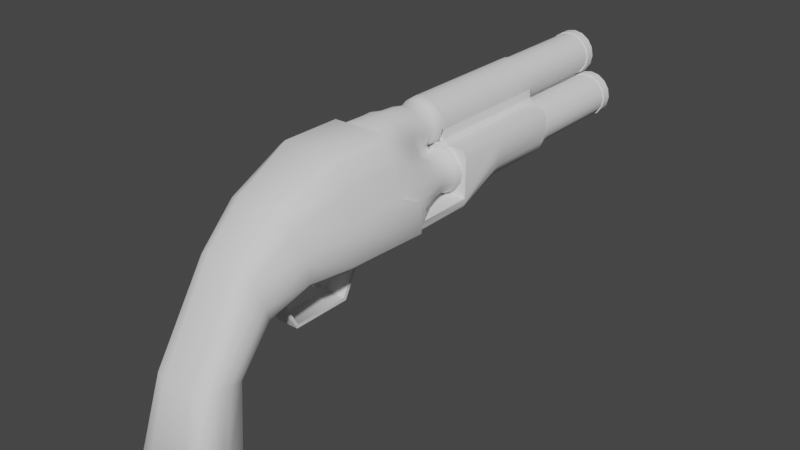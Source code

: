 # Source: energy_shotgun.blend  (saved by Blender 2.92.15; exported with 4.5.12 LTS)
import bpy
from mathutils import Matrix  # noqa: F401  (used for matrix-valued properties, if any)

bpy.ops.wm.read_factory_settings(use_empty=True)
scene = bpy.context.scene
scene.name = 'Scene'

# ---- collections
col_collection = bpy.data.collections.new('Collection'); scene.collection.children.link(col_collection)

# ---- node groups
ng_auto_smooth = bpy.data.node_groups.new('Auto Smooth', 'GeometryNodeTree')
_s = ng_auto_smooth.interface.new_socket(name='Geometry', in_out='OUTPUT', socket_type='NodeSocketGeometry')
_s = ng_auto_smooth.interface.new_socket(name='Geometry', in_out='INPUT', socket_type='NodeSocketGeometry')
_s = ng_auto_smooth.interface.new_socket(name='Angle', in_out='INPUT', socket_type='NodeSocketFloat')
_s.subtype = 'ANGLE'
_s.min_value = 0.0
_s.max_value = 3.142
ng_auto_smooth.is_modifier = True
_N = ng_auto_smooth.nodes; _L = ng_auto_smooth.links
n0 = _N.new('NodeGroupOutput'); n0.name = 'Group Output'; n0.location = (480, -100)
n1 = _N.new('NodeGroupInput'); n1.name = 'Group Input'; n1.location = (-420, -300)
n2 = _N.new('NodeGroupInput'); n2.name = 'Group Input.001'; n2.location = (-60, -100)
n3 = _N.new('GeometryNodeSetShadeSmooth'); n3.name = 'Set Shade Smooth'; n3.location = (120, -100)
n3.domain = 'EDGE'
n4 = _N.new('GeometryNodeSetShadeSmooth'); n4.name = 'Set Shade Smooth.001'; n4.location = (300, -100)
n5 = _N.new('GeometryNodeInputMeshEdgeAngle'); n5.name = 'Edge Angle'; n5.location = (-420, -220)
n6 = _N.new('GeometryNodeInputEdgeSmooth'); n6.name = 'Is Edge Smooth'; n6.location = (-60, -160)
n7 = _N.new('GeometryNodeInputShadeSmooth'); n7.name = 'Is Face Smooth'; n7.location = (-240, -340)
n8 = _N.new('FunctionNodeBooleanMath'); n8.name = 'Boolean Math'; n8.location = (-60, -220)
n9 = _N.new('FunctionNodeCompare'); n9.name = 'Compare'; n9.location = (-240, -180)
n9.operation = 'LESS_EQUAL'
_L.new(n5.outputs[0], n9.inputs[0])
_L.new(n4.outputs[0], n0.inputs[0])
_L.new(n1.outputs[1], n9.inputs[1])
_L.new(n9.outputs[0], n8.inputs[0])
_L.new(n7.outputs[0], n8.inputs[1])
_L.new(n2.outputs[0], n3.inputs[0])
_L.new(n6.outputs[0], n3.inputs[1])
_L.new(n3.outputs[0], n4.inputs[0])
_L.new(n8.outputs[0], n3.inputs[2])
n0.is_active_output = True

# ---- world
world_world = bpy.data.worlds.new('World'); scene.world = world_world
world_world.use_nodes = True; world_world.node_tree.nodes.clear()
_N = world_world.node_tree.nodes; _L = world_world.node_tree.links
n0 = _N.new('ShaderNodeOutputWorld'); n0.name = 'World Output'; n0.location = (300, 300)
n1 = _N.new('ShaderNodeBackground'); n1.name = 'Background'; n1.location = (10, 300)
n1.inputs[0].default_value = (0.05088, 0.05088, 0.05088, 1.0)
_L.new(n1.outputs[0], n0.inputs[0])
n0.is_active_output = True
world_world.color = (0.05088, 0.05088, 0.05088)
world_world.use_sun_shadow = False
world_world.sun_shadow_jitter_overblur = 0.0

# ---- meshes
me_cube_003 = bpy.data.meshes.new('Cube.003')
me_cube_003.from_pydata([(0.18, 0.01, 0.05098), (0.18, 1.965, 0.05098), (0.2284, 0.01, 0.06061), (0.2284, 1.965, 0.06061), (0.2695, 0.01, 0.08803), (0.2695, 1.965, 0.08803), (0.2969, 0.01, 0.1291), (0.2969, 1.965, 0.1291), (0.3065, 0.01, 0.1775), (0.3065, 1.965, 0.1775), (0.2969, 0.01, 0.2259), (0.2969, 1.965, 0.2259), (0.2695, 0.01, 0.2669), (0.2695, 1.965, 0.2669), (0.2284, 0.01, 0.2944), (0.2284, 1.965, 0.2944), (0.18, 0.01, 0.304), (0.18, 1.965, 0.304), (0.1316, 0.01, 0.2944), (0.1316, 1.965, 0.2944), (0.09054, 0.01, 0.2669), (0.09054, 1.965, 0.2669), (0.06312, 0.01, 0.2259), (0.06312, 1.965, 0.2259), (0.05349, 0.01, 0.1775), (0.05349, 1.965, 0.1775), (0.06312, 0.01, 0.1291), (0.06312, 1.965, 0.1291), (0.09054, 0.01, 0.08803), (0.09054, 1.965, 0.08803), (0.1316, 0.01, 0.06061), (0.1316, 1.965, 0.06061), (0.18, 0.01, -6.405e-34), (0.2479, 0.01, 0.01351), (0.2479, 1.965, 0.01351), (0.18, 1.965, 0.0), (0.3055, 0.01, 0.05199), (0.3055, 1.965, 0.05199), (0.344, 0.01, 0.1096), (0.344, 1.965, 0.1096), (0.3575, 0.01, 0.1775), (0.3575, 1.965, 0.1775), (0.344, 0.01, 0.2454), (0.344, 1.965, 0.2454), (0.3055, 0.01, 0.303), (0.3055, 1.965, 0.303), (0.2479, 0.01, 0.3415), (0.2479, 1.965, 0.3415), (0.18, 0.01, 0.355), (0.18, 1.965, 0.355), (0.1121, 0.01, 0.3415), (0.1121, 1.965, 0.3415), (0.05449, 0.01, 0.303), (0.05449, 1.965, 0.303), (0.01602, 0.01, 0.2454), (0.01602, 1.965, 0.2454), (0.002508, 0.01, 0.1775), (0.002508, 1.965, 0.1775), (0.01602, 0.01, 0.1096), (0.01602, 1.965, 0.1096), (0.05449, 0.01, 0.05199), (0.05449, 1.965, 0.05199), (0.1121, 0.01, 0.01351), (0.1121, 1.965, 0.01351), (0.0, 0.01, 0.361), (0.0, 1.965, 0.361), (0.04841, 0.01, 0.3706), (0.04841, 1.965, 0.3706), (0.08946, 0.01, 0.398), (0.08946, 1.965, 0.398), (0.1169, 0.01, 0.4391), (0.1169, 1.965, 0.4391), (0.1265, 0.01, 0.4875), (0.1265, 1.965, 0.4875), (0.1169, 0.01, 0.5359), (0.1169, 1.965, 0.5359), (0.08946, 0.01, 0.5769), (0.08946, 1.965, 0.5769), (0.04841, 0.01, 0.6044), (0.04841, 1.965, 0.6044), (0.0, 0.01, 0.614), (0.0, 1.965, 0.614), (0.0, 0.01, 0.31), (0.06792, 0.01, 0.3235), (0.06792, 1.965, 0.3235), (0.0, 1.965, 0.31), (0.1255, 0.01, 0.362), (0.1255, 1.965, 0.362), (0.164, 0.01, 0.4196), (0.164, 1.965, 0.4196), (0.1775, 0.01, 0.4875), (0.1775, 1.965, 0.4875), (0.164, 0.01, 0.5554), (0.164, 1.965, 0.5554), (0.1255, 0.01, 0.613), (0.1255, 1.965, 0.613), (0.06792, 0.01, 0.6515), (0.06792, 1.965, 0.6515), (0.0, 0.01, 0.665), (0.0, 1.965, 0.665), (0.0, 1.074, 0.31), (0.0, 1.892, 0.31), (0.06792, 1.892, 0.3235), (0.06792, 1.074, 0.3235), (0.1255, 1.892, 0.362), (0.1255, 1.074, 0.362), (0.164, 1.892, 0.4196), (0.164, 1.074, 0.4196), (0.1775, 1.892, 0.4875), (0.1775, 1.074, 0.4875), (0.164, 1.892, 0.5554), (0.164, 1.074, 0.5554), (0.1255, 1.892, 0.613), (0.1255, 1.074, 0.613), (0.06792, 1.892, 0.6515), (0.06792, 1.074, 0.6515), (0.0, 1.892, 0.665), (0.0, 1.074, 0.665), (0.18, 1.074, -2.147e-34), (0.18, 1.892, -2.147e-34), (0.2479, 1.892, 0.01351), (0.2479, 1.074, 0.01351), (0.3055, 1.892, 0.05199), (0.3055, 1.074, 0.05199), (0.344, 1.892, 0.1096), (0.344, 1.074, 0.1096), (0.3575, 1.892, 0.1775), (0.3575, 1.074, 0.1775), (0.344, 1.892, 0.2454), (0.344, 1.074, 0.2454), (0.3055, 1.892, 0.303), (0.3055, 1.074, 0.303), (0.2479, 1.892, 0.3415), (0.2479, 1.074, 0.3415), (0.18, 1.892, 0.355), (0.18, 1.074, 0.355), (0.1121, 1.892, 0.3415), (0.1121, 1.074, 0.3415), (0.05449, 1.892, 0.303), (0.05449, 1.074, 0.303), (0.01602, 1.892, 0.2454), (0.01602, 1.074, 0.2454), (0.002508, 1.892, 0.1775), (0.002508, 1.074, 0.1775), (0.01602, 1.892, 0.1096), (0.01602, 1.074, 0.1096), (0.05449, 1.892, 0.05199), (0.05449, 1.074, 0.05199), (0.1121, 1.892, 0.01351), (0.1121, 1.074, 0.01351), (0.18, 1.074, 0.008875), (0.18, 1.892, 0.008875), (0.2445, 1.892, 0.02171), (0.2445, 1.074, 0.02171), (0.2992, 1.892, 0.05826), (0.2992, 1.074, 0.05826), (0.3358, 1.892, 0.113), (0.3358, 1.074, 0.113), (0.3486, 1.892, 0.1775), (0.3486, 1.074, 0.1775), (0.3358, 1.892, 0.242), (0.3358, 1.074, 0.242), (0.2992, 1.892, 0.2967), (0.2992, 1.074, 0.2967), (0.2445, 1.892, 0.3333), (0.2445, 1.074, 0.3333), (0.18, 1.892, 0.3461), (0.18, 1.074, 0.3461), (0.1155, 1.892, 0.3333), (0.1155, 1.074, 0.3333), (0.06077, 1.892, 0.2967), (0.06077, 1.074, 0.2967), (0.02422, 1.892, 0.242), (0.02422, 1.074, 0.242), (0.01138, 1.892, 0.1775), (0.01138, 1.074, 0.1775), (0.02422, 1.892, 0.113), (0.02422, 1.074, 0.113), (0.06077, 1.892, 0.05826), (0.06077, 1.074, 0.05826), (0.1155, 1.892, 0.02171), (0.1155, 1.074, 0.02171), (0.0, 1.074, 0.3189), (0.0, 1.892, 0.3189), (0.06453, 1.892, 0.3317), (0.06453, 1.074, 0.3317), (0.1192, 1.892, 0.3683), (0.1192, 1.074, 0.3683), (0.1558, 1.892, 0.423), (0.1558, 1.074, 0.423), (0.1686, 1.892, 0.4875), (0.1686, 1.074, 0.4875), (0.1558, 1.892, 0.552), (0.1558, 1.074, 0.552), (0.1192, 1.892, 0.6067), (0.1192, 1.074, 0.6067), (0.06453, 1.892, 0.6433), (0.06453, 1.074, 0.6433), (0.0, 1.892, 0.6561), (0.0, 1.074, 0.6561)], [], [(119, 35, 34, 120), (120, 34, 37, 122), (122, 37, 39, 124), (124, 39, 41, 126), (126, 41, 43, 128), (128, 43, 45, 130), (130, 45, 47, 132), (132, 47, 49, 134), (134, 49, 51, 136), (136, 51, 53, 138), (138, 53, 55, 140), (140, 55, 57, 142), (142, 57, 59, 144), (144, 59, 61, 146), (146, 61, 63, 148), (148, 63, 35, 119), (1, 3, 34, 35), (3, 5, 37, 34), (5, 7, 39, 37), (7, 9, 41, 39), (9, 11, 43, 41), (11, 13, 45, 43), (13, 15, 47, 45), (15, 17, 49, 47), (17, 19, 51, 49), (19, 21, 53, 51), (21, 23, 55, 53), (23, 25, 57, 55), (25, 27, 59, 57), (27, 29, 61, 59), (29, 31, 63, 61), (31, 1, 35, 63), (22, 24, 25, 23), (24, 26, 27, 25), (26, 28, 29, 27), (28, 30, 31, 29), (30, 0, 1, 31), (0, 2, 3, 1), (2, 4, 5, 3), (4, 6, 7, 5), (6, 8, 9, 7), (8, 10, 11, 9), (10, 12, 13, 11), (12, 14, 15, 13), (14, 16, 17, 15), (16, 18, 19, 17), (18, 20, 21, 19), (20, 22, 23, 21), (101, 85, 84, 102), (102, 84, 87, 104), (104, 87, 89, 106), (106, 89, 91, 108), (108, 91, 93, 110), (110, 93, 95, 112), (112, 95, 97, 114), (114, 97, 99, 116), (65, 67, 84, 85), (67, 69, 87, 84), (69, 71, 89, 87), (71, 73, 91, 89), (73, 75, 93, 91), (75, 77, 95, 93), (77, 79, 97, 95), (79, 81, 99, 97), (64, 66, 67, 65), (66, 68, 69, 67), (68, 70, 71, 69), (70, 72, 73, 71), (72, 74, 75, 73), (74, 76, 77, 75), (76, 78, 79, 77), (78, 80, 81, 79), (98, 80, 78, 96), (96, 78, 76, 94), (94, 76, 74, 92), (92, 74, 72, 90), (90, 72, 70, 88), (88, 70, 68, 86), (86, 68, 66, 83), (83, 66, 64, 82), (50, 18, 16, 48), (52, 20, 18, 50), (54, 22, 20, 52), (56, 24, 22, 54), (58, 26, 24, 56), (60, 28, 26, 58), (62, 30, 28, 60), (32, 0, 30, 62), (33, 2, 0, 32), (36, 4, 2, 33), (38, 6, 4, 36), (40, 8, 6, 38), (42, 10, 8, 40), (44, 12, 10, 42), (46, 14, 12, 44), (48, 16, 14, 46), (96, 115, 117, 98), (111, 109, 191, 193), (94, 113, 115, 96), (102, 104, 186, 184), (92, 111, 113, 94), (110, 112, 194, 192), (90, 109, 111, 92), (105, 103, 185, 187), (88, 107, 109, 90), (113, 111, 193, 195), (86, 105, 107, 88), (104, 106, 188, 186), (83, 103, 105, 86), (112, 114, 196, 194), (82, 100, 103, 83), (107, 105, 187, 189), (62, 149, 118, 32), (122, 124, 156, 154), (60, 147, 149, 62), (118, 149, 181, 150), (58, 145, 147, 60), (136, 138, 170, 168), (56, 143, 145, 58), (125, 123, 155, 157), (54, 141, 143, 56), (139, 137, 169, 171), (52, 139, 141, 54), (124, 126, 158, 156), (50, 137, 139, 52), (138, 140, 172, 170), (48, 135, 137, 50), (127, 125, 157, 159), (46, 133, 135, 48), (141, 139, 171, 173), (44, 131, 133, 46), (126, 128, 160, 158), (42, 129, 131, 44), (140, 142, 174, 172), (40, 127, 129, 42), (129, 127, 159, 161), (38, 125, 127, 40), (143, 141, 173, 175), (36, 123, 125, 38), (128, 130, 162, 160), (33, 121, 123, 36), (142, 144, 176, 174), (32, 118, 121, 33), (131, 129, 161, 163), (181, 180, 151, 150), (179, 178, 180, 181), (177, 176, 178, 179), (175, 174, 176, 177), (173, 172, 174, 175), (171, 170, 172, 173), (169, 168, 170, 171), (167, 166, 168, 169), (165, 164, 166, 167), (163, 162, 164, 165), (161, 160, 162, 163), (159, 158, 160, 161), (157, 156, 158, 159), (155, 154, 156, 157), (153, 152, 154, 155), (150, 151, 152, 153), (137, 135, 167, 169), (148, 119, 151, 180), (123, 121, 153, 155), (134, 136, 168, 166), (149, 147, 179, 181), (120, 122, 154, 152), (135, 133, 165, 167), (146, 148, 180, 178), (121, 118, 150, 153), (132, 134, 166, 164), (147, 145, 177, 179), (119, 120, 152, 151), (133, 131, 163, 165), (144, 146, 178, 176), (130, 132, 164, 162), (145, 143, 175, 177), (197, 196, 198, 199), (195, 194, 196, 197), (193, 192, 194, 195), (191, 190, 192, 193), (189, 188, 190, 191), (187, 186, 188, 189), (185, 184, 186, 187), (182, 183, 184, 185), (103, 100, 182, 185), (108, 110, 192, 190), (117, 115, 197, 199), (101, 102, 184, 183), (109, 107, 189, 191), (114, 116, 198, 196), (106, 108, 190, 188), (115, 113, 195, 197)])
me_cube_003.polygons.foreach_set('use_smooth', [True] * 192)
_uv = me_cube_003.uv_layers.new(name='UVMap')
_uv.uv.foreach_set('vector', [1.0, 0.8333, 1.0, 1.0, 0.9375, 1.0, 0.9375, 0.8333, 0.9375, 0.8333, 0.9375, 1.0, 0.875, 1.0, 0.875, 0.8333, 0.875, 0.8333, 0.875, 1.0, 0.8125, 1.0, 0.8125, 0.8333, 0.8125, 0.8333, 0.8125, 1.0, 0.75, 1.0, 0.75, 0.8333, 0.75, 0.8333, 0.75, 1.0, 0.6875, 1.0, 0.6875, 0.8333, 0.6875, 0.8333, 0.6875, 1.0, 0.625, 1.0, 0.625, 0.8333, 0.625, 0.8333, 0.625, 1.0, 0.5625, 1.0, 0.5625, 0.8333, 0.5625, 0.8333, 0.5625, 1.0, 0.5, 1.0, 0.5, 0.8333, 0.5, 0.8333, 0.5, 1.0, 0.4375, 1.0, 0.4375, 0.8333, 0.4375, 0.8333, 0.4375, 1.0, 0.375, 1.0, 0.375, 0.8333, 0.375, 0.8333, 0.375, 1.0, 0.3125, 1.0, 0.3125, 0.8333, 0.3125, 0.8333, 0.3125, 1.0, 0.25, 1.0, 0.25, 0.8333, 0.25, 0.8333, 0.25, 1.0, 0.1875, 1.0, 0.1875, 0.8333, 0.1875, 0.8333, 0.1875, 1.0, 0.125, 1.0, 0.125, 0.8333, 0.125, 0.8333, 0.125, 1.0, 0.0625, 1.0, 0.0625, 0.8333, 0.0625, 0.8333, 0.0625, 1.0, 0.0, 1.0, 0.0, 0.8333, 0.25, 0.4211, 0.3155, 0.408, 0.3418, 0.4717, 0.25, 0.49, 0.3155, 0.408, 0.371, 0.371, 0.4197, 0.4197, 0.3418, 0.4717, 0.371, 0.371, 0.408, 0.3155, 0.4717, 0.3418, 0.4197, 0.4197, 0.408, 0.3155, 0.4211, 0.25, 0.49, 0.25, 0.4717, 0.3418, 0.4211, 0.25, 0.408, 0.1845, 0.4717, 0.1582, 0.49, 0.25, 0.408, 0.1845, 0.371, 0.129, 0.4197, 0.08029, 0.4717, 0.1582, 0.371, 0.129, 0.3155, 0.09195, 0.3418, 0.02827, 0.4197, 0.08029, 0.3155, 0.09195, 0.25, 0.07893, 0.25, 0.01, 0.3418, 0.02827, 0.25, 0.07893, 0.1845, 0.09195, 0.1582, 0.02827, 0.25, 0.01, 0.1845, 0.09195, 0.129, 0.129, 0.08029, 0.08029, 0.1582, 0.02827, 0.129, 0.129, 0.09195, 0.1845, 0.02827, 0.1582, 0.08029, 0.08029, 0.09195, 0.1845, 0.07893, 0.25, 0.01, 0.25, 0.02827, 0.1582, 0.07893, 0.25, 0.09195, 0.3155, 0.02827, 0.3418, 0.01, 0.25, 0.09195, 0.3155, 0.129, 0.371, 0.08029, 0.4197, 0.02827, 0.3418, 0.129, 0.371, 0.1845, 0.408, 0.1582, 0.4717, 0.08029, 0.4197, 0.1845, 0.408, 0.25, 0.4211, 0.25, 0.49, 0.1582, 0.4717, 0.592, 0.1845, 0.5789, 0.25, 0.07893, 0.25, 0.09195, 0.1845, 0.5789, 0.25, 0.592, 0.3155, 0.09195, 0.3155, 0.07893, 0.25, 0.592, 0.3155, 0.629, 0.371, 0.129, 0.371, 0.09195, 0.3155, 0.629, 0.371, 0.6845, 0.408, 0.1845, 0.408, 0.129, 0.371, 0.6845, 0.408, 0.75, 0.4211, 0.25, 0.4211, 0.1845, 0.408, 0.75, 0.4211, 0.8155, 0.408, 0.3155, 0.408, 0.25, 0.4211, 0.8155, 0.408, 0.871, 0.371, 0.371, 0.371, 0.3155, 0.408, 0.871, 0.371, 0.908, 0.3155, 0.408, 0.3155, 0.371, 0.371, 0.908, 0.3155, 0.9211, 0.25, 0.4211, 0.25, 0.408, 0.3155, 0.9211, 0.25, 0.908, 0.1845, 0.408, 0.1845, 0.4211, 0.25, 0.908, 0.1845, 0.871, 0.129, 0.371, 0.129, 0.408, 0.1845, 0.871, 0.129, 0.8155, 0.09195, 0.3155, 0.09195, 0.371, 0.129, 0.8155, 0.09195, 0.75, 0.07893, 0.25, 0.07893, 0.3155, 0.09195, 0.75, 0.07893, 0.6845, 0.09195, 0.1845, 0.09195, 0.25, 0.07893, 0.6845, 0.09195, 0.629, 0.129, 0.129, 0.129, 0.1845, 0.09195, 0.629, 0.129, 0.592, 0.1845, 0.09195, 0.1845, 0.129, 0.129, 1.0, 0.8333, 1.0, 1.0, 0.9375, 1.0, 0.9375, 0.8333, 0.9375, 0.8333, 0.9375, 1.0, 0.875, 1.0, 0.875, 0.8333, 0.875, 0.8333, 0.875, 1.0, 0.8125, 1.0, 0.8125, 0.8333, 0.8125, 0.8333, 0.8125, 1.0, 0.75, 1.0, 0.75, 0.8333, 0.75, 0.8333, 0.75, 1.0, 0.6875, 1.0, 0.6875, 0.8333, 0.6875, 0.8333, 0.6875, 1.0, 0.625, 1.0, 0.625, 0.8333, 0.625, 0.8333, 0.625, 1.0, 0.5625, 1.0, 0.5625, 0.8333, 0.5625, 0.8333, 0.5625, 1.0, 0.5, 1.0, 0.5, 0.8333, 0.25, 0.4211, 0.3155, 0.408, 0.3418, 0.4717, 0.25, 0.49, 0.3155, 0.408, 0.371, 0.371, 0.4197, 0.4197, 0.3418, 0.4717, 0.371, 0.371, 0.408, 0.3155, 0.4717, 0.3418, 0.4197, 0.4197, 0.408, 0.3155, 0.4211, 0.25, 0.49, 0.25, 0.4717, 0.3418, 0.4211, 0.25, 0.408, 0.1845, 0.4717, 0.1582, 0.49, 0.25, 0.408, 0.1845, 0.371, 0.129, 0.4197, 0.08029, 0.4717, 0.1582, 0.371, 0.129, 0.3155, 0.09195, 0.3418, 0.02827, 0.4197, 0.08029, 0.3155, 0.09195, 0.25, 0.07893, 0.25, 0.01, 0.3418, 0.02827, 0.75, 0.4211, 0.8155, 0.408, 0.3155, 0.408, 0.25, 0.4211, 0.8155, 0.408, 0.871, 0.371, 0.371, 0.371, 0.3155, 0.408, 0.871, 0.371, 0.908, 0.3155, 0.408, 0.3155, 0.371, 0.371, 0.908, 0.3155, 0.9211, 0.25, 0.4211, 0.25, 0.408, 0.3155, 0.9211, 0.25, 0.908, 0.1845, 0.408, 0.1845, 0.4211, 0.25, 0.908, 0.1845, 0.871, 0.129, 0.371, 0.129, 0.408, 0.1845, 0.871, 0.129, 0.8155, 0.09195, 0.3155, 0.09195, 0.371, 0.129, 0.8155, 0.09195, 0.75, 0.07893, 0.25, 0.07893, 0.3155, 0.09195, 0.5, 0.5, 0.75, 0.07893, 0.8155, 0.09195, 0.5625, 0.5, 0.5625, 0.5, 0.8155, 0.09195, 0.871, 0.129, 0.625, 0.5, 0.625, 0.5, 0.871, 0.129, 0.908, 0.1845, 0.6875, 0.5, 0.6875, 0.5, 0.908, 0.1845, 0.9211, 0.25, 0.75, 0.5, 0.75, 0.5, 0.9211, 0.25, 0.908, 0.3155, 0.8125, 0.5, 0.8125, 0.5, 0.908, 0.3155, 0.871, 0.371, 0.875, 0.5, 0.875, 0.5, 0.871, 0.371, 0.8155, 0.408, 0.9375, 0.5, 0.9375, 0.5, 0.8155, 0.408, 0.75, 0.4211, 1.0, 0.5, 0.4375, 0.5, 0.6845, 0.09195, 0.75, 0.07893, 0.5, 0.5, 0.375, 0.5, 0.629, 0.129, 0.6845, 0.09195, 0.4375, 0.5, 0.3125, 0.5, 0.592, 0.1845, 0.629, 0.129, 0.375, 0.5, 0.25, 0.5, 0.5789, 0.25, 0.592, 0.1845, 0.3125, 0.5, 0.1875, 0.5, 0.592, 0.3155, 0.5789, 0.25, 0.25, 0.5, 0.125, 0.5, 0.629, 0.371, 0.592, 0.3155, 0.1875, 0.5, 0.0625, 0.5, 0.6845, 0.408, 0.629, 0.371, 0.125, 0.5, 0.0, 0.5, 0.75, 0.4211, 0.6845, 0.408, 0.0625, 0.5, 0.9375, 0.5, 0.8155, 0.408, 0.75, 0.4211, 0.0, 0.5, 0.875, 0.5, 0.871, 0.371, 0.8155, 0.408, 0.9375, 0.5, 0.8125, 0.5, 0.908, 0.3155, 0.871, 0.371, 0.875, 0.5, 0.75, 0.5, 0.9211, 0.25, 0.908, 0.3155, 0.8125, 0.5, 0.6875, 0.5, 0.908, 0.1845, 0.9211, 0.25, 0.75, 0.5, 0.625, 0.5, 0.871, 0.129, 0.908, 0.1845, 0.6875, 0.5, 0.5625, 0.5, 0.8155, 0.09195, 0.871, 0.129, 0.625, 0.5, 0.5, 0.5, 0.75, 0.07893, 0.8155, 0.09195, 0.5625, 0.5, 0.5625, 0.5, 0.5625, 0.6667, 0.5, 0.6667, 0.5, 0.5, 0.6875, 0.6667, 0.75, 0.6667, 0.75, 0.6667, 0.6875, 0.6667, 0.625, 0.5, 0.625, 0.6667, 0.5625, 0.6667, 0.5625, 0.5, 0.9375, 0.8333, 0.875, 0.8333, 0.875, 0.8333, 0.9375, 0.8333, 0.6875, 0.5, 0.6875, 0.6667, 0.625, 0.6667, 0.625, 0.5, 0.6875, 0.8333, 0.625, 0.8333, 0.625, 0.8333, 0.6875, 0.8333, 0.75, 0.5, 0.75, 0.6667, 0.6875, 0.6667, 0.6875, 0.5, 0.875, 0.6667, 0.9375, 0.6667, 0.9375, 0.6667, 0.875, 0.6667, 0.8125, 0.5, 0.8125, 0.6667, 0.75, 0.6667, 0.75, 0.5, 0.625, 0.6667, 0.6875, 0.6667, 0.6875, 0.6667, 0.625, 0.6667, 0.875, 0.5, 0.875, 0.6667, 0.8125, 0.6667, 0.8125, 0.5, 0.875, 0.8333, 0.8125, 0.8333, 0.8125, 0.8333, 0.875, 0.8333, 0.9375, 0.5, 0.9375, 0.6667, 0.875, 0.6667, 0.875, 0.5, 0.625, 0.8333, 0.5625, 0.8333, 0.5625, 0.8333, 0.625, 0.8333, 1.0, 0.5, 1.0, 0.6667, 0.9375, 0.6667, 0.9375, 0.5, 0.8125, 0.6667, 0.875, 0.6667, 0.875, 0.6667, 0.8125, 0.6667, 0.0625, 0.5, 0.0625, 0.6667, 0.0, 0.6667, 0.0, 0.5, 0.875, 0.8333, 0.8125, 0.8333, 0.8125, 0.8333, 0.875, 0.8333, 0.125, 0.5, 0.125, 0.6667, 0.0625, 0.6667, 0.0625, 0.5, 0.0, 0.6667, 0.0625, 0.6667, 0.0625, 0.6667, 0.0, 0.6667, 0.1875, 0.5, 0.1875, 0.6667, 0.125, 0.6667, 0.125, 0.5, 0.4375, 0.8333, 0.375, 0.8333, 0.375, 0.8333, 0.4375, 0.8333, 0.25, 0.5, 0.25, 0.6667, 0.1875, 0.6667, 0.1875, 0.5, 0.8125, 0.6667, 0.875, 0.6667, 0.875, 0.6667, 0.8125, 0.6667, 0.3125, 0.5, 0.3125, 0.6667, 0.25, 0.6667, 0.25, 0.5, 0.375, 0.6667, 0.4375, 0.6667, 0.4375, 0.6667, 0.375, 0.6667, 0.375, 0.5, 0.375, 0.6667, 0.3125, 0.6667, 0.3125, 0.5, 0.8125, 0.8333, 0.75, 0.8333, 0.75, 0.8333, 0.8125, 0.8333, 0.4375, 0.5, 0.4375, 0.6667, 0.375, 0.6667, 0.375, 0.5, 0.375, 0.8333, 0.3125, 0.8333, 0.3125, 0.8333, 0.375, 0.8333, 0.5, 0.5, 0.5, 0.6667, 0.4375, 0.6667, 0.4375, 0.5, 0.75, 0.6667, 0.8125, 0.6667, 0.8125, 0.6667, 0.75, 0.6667, 0.5625, 0.5, 0.5625, 0.6667, 0.5, 0.6667, 0.5, 0.5, 0.3125, 0.6667, 0.375, 0.6667, 0.375, 0.6667, 0.3125, 0.6667, 0.625, 0.5, 0.625, 0.6667, 0.5625, 0.6667, 0.5625, 0.5, 0.75, 0.8333, 0.6875, 0.8333, 0.6875, 0.8333, 0.75, 0.8333, 0.6875, 0.5, 0.6875, 0.6667, 0.625, 0.6667, 0.625, 0.5, 0.3125, 0.8333, 0.25, 0.8333, 0.25, 0.8333, 0.3125, 0.8333, 0.75, 0.5, 0.75, 0.6667, 0.6875, 0.6667, 0.6875, 0.5, 0.6875, 0.6667, 0.75, 0.6667, 0.75, 0.6667, 0.6875, 0.6667, 0.8125, 0.5, 0.8125, 0.6667, 0.75, 0.6667, 0.75, 0.5, 0.25, 0.6667, 0.3125, 0.6667, 0.3125, 0.6667, 0.25, 0.6667, 0.875, 0.5, 0.875, 0.6667, 0.8125, 0.6667, 0.8125, 0.5, 0.6875, 0.8333, 0.625, 0.8333, 0.625, 0.8333, 0.6875, 0.8333, 0.9375, 0.5, 0.9375, 0.6667, 0.875, 0.6667, 0.875, 0.5, 0.25, 0.8333, 0.1875, 0.8333, 0.1875, 0.8333, 0.25, 0.8333, 1.0, 0.5, 1.0, 0.6667, 0.9375, 0.6667, 0.9375, 0.5, 0.625, 0.6667, 0.6875, 0.6667, 0.6875, 0.6667, 0.625, 0.6667, 0.0625, 0.6667, 0.0625, 0.8333, 0.0, 0.8333, 0.0, 0.6667, 0.125, 0.6667, 0.125, 0.8333, 0.0625, 0.8333, 0.0625, 0.6667, 0.1875, 0.6667, 0.1875, 0.8333, 0.125, 0.8333, 0.125, 0.6667, 0.25, 0.6667, 0.25, 0.8333, 0.1875, 0.8333, 0.1875, 0.6667, 0.3125, 0.6667, 0.3125, 0.8333, 0.25, 0.8333, 0.25, 0.6667, 0.375, 0.6667, 0.375, 0.8333, 0.3125, 0.8333, 0.3125, 0.6667, 0.4375, 0.6667, 0.4375, 0.8333, 0.375, 0.8333, 0.375, 0.6667, 0.5, 0.6667, 0.5, 0.8333, 0.4375, 0.8333, 0.4375, 0.6667, 0.5625, 0.6667, 0.5625, 0.8333, 0.5, 0.8333, 0.5, 0.6667, 0.625, 0.6667, 0.625, 0.8333, 0.5625, 0.8333, 0.5625, 0.6667, 0.6875, 0.6667, 0.6875, 0.8333, 0.625, 0.8333, 0.625, 0.6667, 0.75, 0.6667, 0.75, 0.8333, 0.6875, 0.8333, 0.6875, 0.6667, 0.8125, 0.6667, 0.8125, 0.8333, 0.75, 0.8333, 0.75, 0.6667, 0.875, 0.6667, 0.875, 0.8333, 0.8125, 0.8333, 0.8125, 0.6667, 0.9375, 0.6667, 0.9375, 0.8333, 0.875, 0.8333, 0.875, 0.6667, 1.0, 0.6667, 1.0, 0.8333, 0.9375, 0.8333, 0.9375, 0.6667, 0.4375, 0.6667, 0.5, 0.6667, 0.5, 0.6667, 0.4375, 0.6667, 0.0625, 0.8333, 0.0, 0.8333, 0.0, 0.8333, 0.0625, 0.8333, 0.875, 0.6667, 0.9375, 0.6667, 0.9375, 0.6667, 0.875, 0.6667, 0.5, 0.8333, 0.4375, 0.8333, 0.4375, 0.8333, 0.5, 0.8333, 0.0625, 0.6667, 0.125, 0.6667, 0.125, 0.6667, 0.0625, 0.6667, 0.9375, 0.8333, 0.875, 0.8333, 0.875, 0.8333, 0.9375, 0.8333, 0.5, 0.6667, 0.5625, 0.6667, 0.5625, 0.6667, 0.5, 0.6667, 0.125, 0.8333, 0.0625, 0.8333, 0.0625, 0.8333, 0.125, 0.8333, 0.9375, 0.6667, 1.0, 0.6667, 1.0, 0.6667, 0.9375, 0.6667, 0.5625, 0.8333, 0.5, 0.8333, 0.5, 0.8333, 0.5625, 0.8333, 0.125, 0.6667, 0.1875, 0.6667, 0.1875, 0.6667, 0.125, 0.6667, 1.0, 0.8333, 0.9375, 0.8333, 0.9375, 0.8333, 1.0, 0.8333, 0.5625, 0.6667, 0.625, 0.6667, 0.625, 0.6667, 0.5625, 0.6667, 0.1875, 0.8333, 0.125, 0.8333, 0.125, 0.8333, 0.1875, 0.8333, 0.625, 0.8333, 0.5625, 0.8333, 0.5625, 0.8333, 0.625, 0.8333, 0.1875, 0.6667, 0.25, 0.6667, 0.25, 0.6667, 0.1875, 0.6667, 0.5625, 0.6667, 0.5625, 0.8333, 0.5, 0.8333, 0.5, 0.6667, 0.625, 0.6667, 0.625, 0.8333, 0.5625, 0.8333, 0.5625, 0.6667, 0.6875, 0.6667, 0.6875, 0.8333, 0.625, 0.8333, 0.625, 0.6667, 0.75, 0.6667, 0.75, 0.8333, 0.6875, 0.8333, 0.6875, 0.6667, 0.8125, 0.6667, 0.8125, 0.8333, 0.75, 0.8333, 0.75, 0.6667, 0.875, 0.6667, 0.875, 0.8333, 0.8125, 0.8333, 0.8125, 0.6667, 0.9375, 0.6667, 0.9375, 0.8333, 0.875, 0.8333, 0.875, 0.6667, 1.0, 0.6667, 1.0, 0.8333, 0.9375, 0.8333, 0.9375, 0.6667, 0.9375, 0.6667, 1.0, 0.6667, 1.0, 0.6667, 0.9375, 0.6667, 0.75, 0.8333, 0.6875, 0.8333, 0.6875, 0.8333, 0.75, 0.8333, 0.5, 0.6667, 0.5625, 0.6667, 0.5625, 0.6667, 0.5, 0.6667, 1.0, 0.8333, 0.9375, 0.8333, 0.9375, 0.8333, 1.0, 0.8333, 0.75, 0.6667, 0.8125, 0.6667, 0.8125, 0.6667, 0.75, 0.6667, 0.5625, 0.8333, 0.5, 0.8333, 0.5, 0.8333, 0.5625, 0.8333, 0.8125, 0.8333, 0.75, 0.8333, 0.75, 0.8333, 0.8125, 0.8333, 0.5625, 0.6667, 0.625, 0.6667, 0.625, 0.6667, 0.5625, 0.6667])
me_cube_003.use_remesh_fix_poles = True
me_cube_003.use_remesh_preserve_attributes = False
me_cube_003.use_mirror_vertex_groups = False
me_cube_003.update()
me_core = bpy.data.meshes.new('Core')
me_core.from_pydata([(0.0, 0.9812, 0.3218), (0.0, 0.9812, 1.162), (0.0, 0.6971, 0.3215), (0.0, 0.5275, 0.9624), (0.0, 0.4095, 0.2352), (0.0, 0.2294, 0.7072), (0.0, 0.1922, -0.02213), (0.0, -0.1884, 0.0221), (0.0, 0.1085, -0.5862), (0.0, -0.3431, -0.531), (0.0, 1.614, 0.3218), (0.0, 1.447, 1.162), (0.08555, 1.299, 0.2451), (0.08555, 1.302, 0.3517), (0.08555, 1.328, 0.2414), (0.08555, 1.328, 0.3517), (0.0, 1.328, 0.2414), (0.0, 1.328, 0.3517), (0.0, 1.299, 0.2451), (0.0, 1.302, 0.3517), (0.08555, 1.182, 0.02737), (0.08555, 1.201, 0.001544), (0.0, 1.201, 0.001544), (0.0, 1.182, 0.02737), (0.0853, 0.7475, 0.02768), (0.08539, 0.7334, 0.001874), (0.0, 0.7331, 0.001733), (0.0, 0.7474, 0.0277), (0.08484, 0.6672, 0.1644), (0.08492, 0.6456, 0.1563), (0.0, 0.6455, 0.1562), (0.0, 0.6675, 0.1645), (0.08055, 0.604, 0.3251), (0.0, 0.6133, 0.3279), (0.3275, 0.9812, 0.9653), (0.38, 0.9812, 0.7488), (0.4029, 0.9812, 0.6763), (0.3806, 0.9812, 0.4606), (0.2754, 0.5544, 0.8282), (0.3161, 0.5962, 0.672), (0.3213, 0.6169, 0.6004), (0.302, 0.6602, 0.4466), (0.2299, 0.2486, 0.5947), (0.2581, 0.2796, 0.495), (0.2679, 0.308, 0.4167), (0.2398, 0.3601, 0.306), (0.2381, -0.1238, 0.0174), (0.2507, -0.05443, 0.01005), (0.2507, 0.002322, 0.003953), (0.2302, 0.1144, -0.008765), (0.2926, -0.2712, -0.508), (0.306, -0.1826, -0.5061), (0.3054, -0.1104, -0.507), (0.2969, 0.02031, -0.5101), (0.0, 0.03094, -0.623), (0.0, -0.2816, -0.623), (0.3279, 1.447, 0.9765), (0.3806, 1.447, 0.7488), (0.4035, 1.614, 0.6763), (0.4035, 1.614, 0.446), (0.0, 1.614, 0.4833), (0.0, 1.447, 1.111), (0.1934, 0.9812, 0.3225), (0.2993, 0.9812, 0.3854), (0.1476, 0.6855, 0.3225), (0.2353, 0.6747, 0.3881), (0.1187, 0.407, 0.2371), (0.1879, 0.3839, 0.2652), (0.1147, 0.1923, -0.02247), (0.1762, 0.1639, -0.01572), (0.1561, 0.1097, -0.5754), (0.2403, 0.07657, -0.5346), (0.251, 0.9812, 1.111), (0.1952, 0.9812, 1.162), (0.2198, 0.5332, 0.9235), (0.1445, 0.5274, 0.9608), (0.183, 0.2307, 0.6718), (0.1165, 0.2311, 0.7094), (0.1933, -0.1747, 0.0221), (0.1148, -0.1884, 0.0221), (0.232, -0.3322, -0.528), (0.1532, -0.3429, -0.5307), (0.1952, 1.614, 0.3241), (0.3157, 1.614, 0.3709), (0.251, 1.447, 1.111), (0.1952, 1.447, 1.162), (0.2032, 1.447, 0.9765), (0.1517, 1.447, 1.111), (0.2399, 1.447, 0.7488), (0.2928, 1.614, 0.6763), (0.2928, 1.614, 0.4833), (0.1952, 1.614, 0.4833), (0.1564, -0.2813, -0.623), (0.2349, -0.2765, -0.6227), (0.2303, -0.1988, -0.6201), (0.227, -0.1303, -0.6186), (0.1556, 0.01637, -0.6227), (0.2301, 0.007138, -0.6189), (0.08328, 0.5981, 0.2895), (0.0, 0.5982, 0.289), (0.07453, 0.4415, 0.2624), (0.0, 0.4394, 0.2617), (0.07924, 0.4546, 0.2414), (0.0, 0.4527, 0.2398), (0.0, -0.1303, -0.6186), (0.18, 2.12, 0.5115), (0.2479, 2.12, 0.525), (0.3055, 2.12, 0.5634), (0.344, 2.12, 0.621), (0.3575, 2.12, 0.689), (0.344, 2.12, 0.7569), (0.3055, 2.12, 0.8145), (0.2479, 2.12, 0.8529), (0.18, 2.12, 0.8664), (0.1121, 2.12, 0.8529), (0.05449, 2.12, 0.8145), (0.01602, 2.12, 0.7569), (0.002508, 2.12, 0.689), (0.01602, 2.12, 0.621), (0.05449, 2.12, 0.5634), (0.1121, 2.12, 0.525), (5.449e-17, 2.12, 0.8215), (0.06792, 2.12, 0.835), (0.1255, 2.12, 0.8734), (0.164, 2.12, 0.931), (0.1775, 2.12, 0.999), (0.164, 2.12, 1.067), (0.1255, 2.12, 1.124), (0.06792, 2.12, 1.163), (5.449e-17, 2.12, 1.176), (0.1218, 1.952, 0.5484), (0.18, 2.031, 0.5368), (0.18, 2.056, 0.5237), (0.18, 2.089, 0.5141), (0.07241, 1.952, 0.5814), (0.2469, 2.089, 0.5274), (0.2432, 2.056, 0.5363), (0.2382, 2.031, 0.5484), (0.3226, 1.913, 0.749), (0.3036, 2.089, 0.5653), (0.2969, 2.056, 0.5721), (0.2876, 2.031, 0.5814), (0.2889, 1.913, 0.7993), (0.3416, 2.089, 0.622), (0.3327, 2.056, 0.6257), (0.3206, 2.031, 0.6307), (0.2386, 1.913, 0.833), (0.3549, 2.089, 0.689), (0.3453, 2.056, 0.689), (0.3322, 2.031, 0.689), (0.1792, 1.913, 0.8448), (0.3416, 2.089, 0.7559), (0.3327, 2.056, 0.7522), (0.3206, 2.031, 0.7472), (0.0694, 1.913, 0.5798), (0.3036, 2.089, 0.8126), (0.2969, 2.056, 0.8058), (0.2876, 2.031, 0.7965), (0.18, 1.952, 0.8411), (0.2469, 2.089, 0.8505), (0.2432, 2.056, 0.8416), (0.2382, 2.031, 0.8295), (0.2382, 1.952, 0.8295), (0.18, 2.089, 0.8638), (0.18, 2.056, 0.8542), (0.18, 2.031, 0.8411), (0.2876, 1.952, 0.7965), (0.1131, 2.089, 0.8505), (0.1168, 2.056, 0.8416), (0.1218, 2.031, 0.8295), (0.3206, 1.952, 0.7472), (0.05635, 2.089, 0.8126), (0.06314, 2.056, 0.8058), (0.07241, 2.031, 0.7965), (0.3322, 1.952, 0.689), (0.01845, 2.089, 0.7559), (0.02732, 2.056, 0.7522), (0.03942, 2.031, 0.7472), (0.3206, 1.952, 0.6307), (0.005137, 2.089, 0.689), (0.01474, 2.056, 0.689), (0.02784, 2.031, 0.689), (0.2876, 1.952, 0.5814), (0.01845, 2.089, 0.622), (0.02732, 2.056, 0.6257), (0.03942, 2.031, 0.6307), (0.2382, 1.952, 0.5484), (0.05635, 2.089, 0.5653), (0.06314, 2.056, 0.5721), (0.07241, 2.031, 0.5814), (0.18, 1.952, 0.5368), (0.1131, 2.089, 0.5274), (0.1168, 2.056, 0.5363), (0.1218, 2.031, 0.5484), (5.449e-17, 1.952, 1.151), (5.449e-17, 2.089, 0.8241), (5.449e-17, 2.056, 0.8337), (5.449e-17, 2.031, 0.8468), (0.05823, 1.952, 1.14), (0.06692, 2.089, 0.8374), (0.06324, 2.056, 0.8463), (0.05823, 2.031, 0.8584), (0.1076, 1.952, 1.107), (0.1236, 2.089, 0.8753), (0.1169, 2.056, 0.8821), (0.1076, 2.031, 0.8914), (0.1406, 1.952, 1.057), (0.1616, 2.089, 0.932), (0.1527, 2.056, 0.9357), (0.1406, 2.031, 0.9407), (0.1522, 1.952, 0.999), (0.1749, 2.089, 0.999), (0.1653, 2.056, 0.999), (0.1522, 2.031, 0.999), (0.1406, 1.952, 0.9407), (0.1616, 2.089, 1.066), (0.1527, 2.056, 1.062), (0.1406, 2.031, 1.057), (0.1198, 1.913, 0.5461), (0.1236, 2.089, 1.123), (0.1169, 2.056, 1.116), (0.1076, 2.031, 1.107), (5.449e-17, 2.031, 0.5814), (0.06692, 2.089, 1.161), (0.06324, 2.056, 1.152), (0.05823, 2.031, 1.14), (5.449e-17, 1.952, 0.5814), (5.449e-17, 2.031, 1.151), (5.449e-17, 2.056, 1.164), (5.449e-17, 2.089, 1.174), (0.3344, 1.913, 0.6895), (0.3226, 1.913, 0.6301), (0.2889, 1.913, 0.5798), (0.2386, 1.913, 0.5461), (0.1792, 1.913, 0.5343), (0.0, 1.913, 1.161), (0.05494, 1.913, 1.149), (0.1053, 1.913, 1.116), (0.139, 1.913, 1.065), (0.1508, 1.913, 1.006), (0.139, 1.913, 0.9464), (0.0, 1.913, 0.5798), (0.3569, 1.676, 0.7604), (0.333, 1.676, 0.8482), (0.3029, 1.675, 0.9063), (0.2773, 1.675, 0.9418), (0.3796, 1.676, 0.6775), (0.3794, 1.675, 0.5867), (5.449e-17, 1.683, 1.176), (0.04928, 1.683, 1.173), (0.1021, 1.683, 1.163), (0.1391, 1.681, 1.138), (0.1801, 1.679, 1.097), (0.2087, 1.676, 1.046), (0.04928, 1.853, 1.164), (5.449e-17, 1.854, 1.176), (5.449e-17, 1.877, 0.559), (0.06445, 1.873, 0.5581), (0.3023, 1.846, 0.5618), (0.3345, 1.846, 0.6159), (0.3451, 1.847, 0.6819), (0.332, 1.848, 0.7458), (0.1375, 1.848, 1.081), (0.1021, 1.853, 1.129), (0.1173, 1.872, 0.5291), (0.1796, 1.853, 0.5191), (0.2494, 1.842, 0.8491), (0.2027, 1.839, 0.8676), (0.2419, 1.853, 0.5314), (0.2985, 1.847, 0.8012), (0.1541, 1.845, 1.025), (0.1542, 1.839, 0.9737), (0.1147, 2.031, 0.8604), (0.1477, 1.952, 0.8826), (0.155, 1.913, 0.8895), (0.243, 1.675, 0.9944), (0.1756, 1.839, 0.9164), (0.3569, 1.405, 0.7604), (0.333, 1.405, 0.8482), (0.3138, 1.405, 0.925), (0.2957, 1.405, 0.981), (0.3796, 1.405, 0.6775), (0.3794, 1.405, 0.5867), (5.449e-17, 1.405, 1.131), (0.04928, 1.405, 1.128), (0.1021, 1.405, 1.127), (0.1396, 1.405, 1.127), (0.1893, 1.405, 1.112), (0.2338, 1.405, 1.073), (0.2668, 1.405, 1.031), (0.3569, 1.503, 0.7604), (0.333, 1.503, 0.8482), (0.3794, 1.503, 0.5867), (0.1021, 1.503, 1.154), (0.04928, 1.503, 1.158), (0.3796, 1.503, 0.6775), (0.2957, 1.503, 0.981), (0.2668, 1.503, 1.031), (0.3138, 1.503, 0.925), (0.1893, 1.503, 1.115), (0.1396, 1.503, 1.141), (0.2338, 1.503, 1.073), (5.449e-17, 1.503, 1.16), (0.381, 1.405, 0.5115), (5.449e-17, 1.405, 0.3632), (0.381, 1.405, 0.4673), (0.2065, 1.405, 0.3632), (0.2788, 1.405, 0.3854), (0.3342, 1.405, 0.4129), (0.3691, 1.405, 0.4424), (0.381, 2.12, 0.5115), (5.449e-17, 2.12, 0.5115), (5.449e-17, 2.12, 0.3632), (0.2065, 2.12, 0.3632), (0.2788, 2.12, 0.3854), (0.3342, 2.12, 0.4129), (0.3691, 2.12, 0.4424), (0.381, 2.12, 0.4673), (0.381, 1.675, 0.5115), (5.449e-17, 1.616, 0.5115), (0.381, 1.503, 0.5115), (5.449e-17, 2.031, 0.7472), (5.449e-17, 2.031, 0.689), (5.449e-17, 2.031, 0.6307), (0.06532, 2.031, 0.8275), (0.01971, 2.031, 0.797), (5.449e-17, 2.12, 0.3475), (5.449e-17, 1.925, 0.3475), (0.09358, 2.12, 0.3475), (0.09358, 1.925, 0.3475), (5.449e-17, 1.925, 0.3768), (5.449e-17, 2.12, 0.3764), (0.09358, 2.12, 0.3766), (0.09358, 1.925, 0.3766), (0.18, 2.12, 0.689), (5.449e-17, 2.12, 0.999), (0.1587, 2.162, 0.352), (0.1587, 2.126, 0.3241), (0.1587, 2.084, 0.3416), (0.1587, 2.078, 0.387), (0.1587, 2.114, 0.415), (0.1587, 2.156, 0.3974), (-1.256e-08, 2.162, 0.352), (1.227e-08, 2.126, 0.3241), (3.854e-08, 2.084, 0.3416), (1.018e-08, 2.078, 0.387), (-1.465e-08, 2.114, 0.415), (-4.837e-08, 2.156, 0.3974), (0.1336, 2.078, 0.387), (0.1174, 2.078, 0.387), (0.1336, 2.084, 0.3416), (0.1174, 2.084, 0.3416), (0.1174, 2.162, 0.352), (0.1336, 2.162, 0.352), (0.1336, 2.126, 0.3241), (0.1174, 2.126, 0.3241), (0.1336, 2.114, 0.415), (0.1174, 2.114, 0.415), (0.1336, 2.156, 0.3974), (0.1174, 2.156, 0.3974), (0.1336, 2.068, 0.391), (0.1174, 2.068, 0.391), (0.1336, 2.075, 0.3352), (0.1174, 2.075, 0.3352), (0.1174, 2.172, 0.348), (0.1336, 2.172, 0.348), (0.1336, 2.127, 0.3137), (0.1174, 2.127, 0.3137), (0.1336, 2.112, 0.4253), (0.1174, 2.112, 0.4253), (0.1336, 2.164, 0.4038), (0.1174, 2.164, 0.4038)], [], [(96, 54, 8, 70), (79, 7, 9, 81), (75, 3, 5, 77), (77, 5, 7, 79), (73, 1, 3, 75), (72, 34, 56, 84), (62, 0, 10, 82), (37, 63, 83, 59), (91, 82, 10, 60), (16, 17, 15, 14), (14, 15, 13, 12), (12, 13, 19, 18), (16, 14, 21, 22), (12, 18, 23, 20), (14, 12, 20, 21), (22, 21, 25, 26), (20, 23, 27, 24), (21, 20, 24, 25), (26, 25, 29, 30), (24, 27, 31, 28), (25, 24, 28, 29), (85, 87, 61, 11), (34, 35, 57, 56), (35, 36, 58, 57), (36, 37, 59, 58), (81, 9, 55, 92), (69, 49, 53, 71), (49, 48, 52, 53), (48, 47, 51, 52), (47, 46, 50, 51), (67, 45, 49, 69), (45, 44, 48, 49), (44, 43, 47, 48), (43, 42, 46, 47), (65, 41, 45, 67), (41, 40, 44, 45), (40, 39, 43, 44), (39, 38, 42, 43), (63, 37, 41, 65), (37, 36, 40, 41), (36, 35, 39, 40), (35, 34, 38, 39), (52, 95, 97, 53), (51, 94, 95, 52), (50, 93, 94, 51), (50, 80, 93), (80, 81, 92, 93), (58, 59, 90, 89), (57, 58, 89, 88), (56, 57, 88, 86), (56, 86, 84), (84, 86, 87, 85), (59, 83, 90), (90, 83, 82, 91), (63, 62, 82, 83), (1, 73, 85, 11), (73, 72, 84, 85), (34, 72, 74, 38), (72, 73, 75, 74), (42, 76, 78, 46), (76, 77, 79, 78), (38, 74, 76, 42), (74, 75, 77, 76), (46, 78, 80, 50), (78, 79, 81, 80), (53, 97, 71), (97, 96, 70, 71), (4, 66, 68, 6), (66, 67, 69, 68), (6, 68, 70, 8), (68, 69, 71, 70), (0, 62, 64, 2), (62, 63, 65, 64), (2, 64, 66, 4), (64, 65, 67, 66), (29, 28, 32, 98), (28, 31, 33, 32), (30, 29, 98, 99), (103, 102, 100, 101), (98, 32, 100, 102), (99, 98, 102, 103), (54, 96, 104), (96, 97, 104), (97, 95, 104), (95, 94, 104), (94, 93, 104), (93, 92, 104), (92, 55, 104), (122, 123, 203, 199), (111, 112, 159, 155), (112, 113, 163, 159), (123, 124, 207, 203), (113, 114, 167, 163), (124, 125, 211, 207), (114, 115, 171, 167), (125, 126, 215, 211), (115, 116, 175, 171), (126, 127, 219, 215), (116, 117, 179, 175), (127, 128, 223, 219), (117, 118, 183, 179), (128, 129, 229, 223), (118, 119, 187, 183), (119, 120, 191, 187), (106, 107, 139, 135), (121, 122, 199, 195), (107, 108, 143, 139), (105, 106, 135, 133), (108, 109, 147, 143), (109, 110, 151, 147), (110, 111, 155, 151), (120, 105, 133, 191), (133, 135, 136, 132), (132, 136, 137, 131), (141, 145, 178, 182), (135, 139, 140, 136), (136, 140, 141, 137), (131, 137, 186, 190), (139, 143, 144, 140), (140, 144, 145, 141), (217, 221, 202, 206), (143, 147, 148, 144), (144, 148, 149, 145), (145, 149, 174, 178), (147, 151, 152, 148), (148, 152, 153, 149), (221, 225, 198, 202), (151, 155, 156, 152), (152, 156, 157, 153), (149, 153, 170, 174), (155, 159, 160, 156), (156, 160, 161, 157), (225, 227, 194, 198), (159, 163, 164, 160), (160, 164, 165, 161), (153, 157, 166, 170), (163, 167, 168, 164), (164, 168, 169, 165), (157, 161, 162, 166), (167, 171, 172, 168), (168, 172, 173, 169), (161, 165, 158, 162), (171, 175, 176, 172), (172, 176, 177, 173), (190, 186, 233, 234), (175, 179, 180, 176), (176, 180, 181, 177), (182, 178, 231, 232), (179, 183, 184, 180), (180, 184, 185, 181), (174, 170, 138, 230), (183, 187, 188, 184), (184, 188, 189, 185), (186, 182, 232, 233), (187, 191, 192, 188), (188, 192, 193, 189), (166, 162, 146, 142), (191, 133, 132, 192), (192, 132, 131, 193), (213, 217, 206, 210), (195, 199, 200, 196), (196, 200, 201, 197), (178, 174, 230, 231), (199, 203, 204, 200), (200, 204, 205, 201), (189, 193, 130, 134), (203, 207, 208, 204), (204, 208, 209, 205), (189, 134, 226, 222), (207, 211, 212, 208), (208, 212, 213, 209), (273, 214, 240, 274), (211, 215, 216, 212), (212, 216, 217, 213), (169, 273, 158, 165), (215, 219, 220, 216), (216, 220, 221, 217), (209, 213, 210, 214), (219, 223, 224, 220), (220, 224, 225, 221), (137, 141, 182, 186), (223, 229, 228, 224), (224, 228, 227, 225), (193, 131, 190, 130), (170, 166, 142, 138), (162, 158, 150, 146), (134, 130, 218, 154), (130, 190, 234, 218), (210, 206, 238, 239), (226, 134, 154, 241), (202, 198, 236, 237), (214, 210, 239, 240), (206, 202, 237, 238), (198, 194, 235, 236), (254, 255, 248, 249), (256, 257, 319), (258, 259, 247, 318), (260, 261, 242, 246), (262, 263, 250, 251), (264, 265, 318, 319), (259, 260, 246, 247), (266, 267, 245, 244), (263, 254, 249, 250), (265, 268, 318), (269, 266, 244, 243), (268, 258, 318), (257, 264, 319), (270, 262, 251, 252), (261, 269, 243, 242), (276, 271, 253, 275), (271, 270, 252, 253), (240, 239, 270, 271), (274, 240, 271, 276), (138, 142, 269, 261), (239, 238, 262, 270), (154, 218, 264, 257), (233, 232, 258, 268), (142, 146, 266, 269), (234, 233, 268, 265), (237, 236, 254, 263), (146, 150, 267, 266), (231, 230, 260, 259), (218, 234, 265, 264), (238, 237, 263, 262), (230, 138, 261, 260), (232, 231, 259, 258), (241, 154, 257, 256), (236, 235, 255, 254), (150, 274, 276, 267), (267, 276, 275, 245), (173, 324, 272, 169), (158, 273, 274, 150), (251, 250, 293, 300), (300, 293, 285, 286), (243, 244, 298, 291), (291, 298, 279, 278), (249, 248, 302, 294), (294, 302, 283, 284), (253, 252, 299, 301), (301, 299, 287, 288), (275, 253, 301, 297), (297, 301, 288, 289), (252, 251, 300, 299), (299, 300, 286, 287), (244, 245, 296, 298), (298, 296, 280, 279), (245, 275, 297, 296), (296, 297, 289, 280), (246, 242, 290, 295), (295, 290, 277, 281), (247, 246, 295, 292), (292, 295, 281, 282), (250, 249, 294, 293), (293, 294, 284, 285), (318, 247, 292, 320), (320, 292, 282, 303), (242, 243, 291, 290), (290, 291, 278, 277), (309, 316, 317, 305), (308, 315, 316, 309), (307, 314, 315, 308), (306, 313, 314, 307), (304, 312, 313, 306), (316, 315, 311), (315, 314, 311), (314, 313, 311), (313, 312, 311), (310, 317, 311), (317, 316, 311), (310, 311, 319, 318), (317, 310, 318, 305), (305, 318, 320), (305, 320, 303), (209, 214, 273, 205), (177, 325, 324, 173), (324, 201, 205, 272), (325, 197, 201, 324), (197, 325, 177, 321), (177, 181, 322, 321), (181, 185, 323, 322), (185, 189, 222, 323), (205, 273, 272), (169, 272, 273), (330, 331, 332, 333), (327, 329, 328, 326), (329, 327, 330, 333), (328, 329, 333, 332), (105, 120, 334), (120, 119, 334), (119, 118, 334), (118, 117, 334), (117, 116, 334), (116, 115, 334), (115, 114, 334), (114, 113, 334), (113, 112, 334), (112, 111, 334), (111, 110, 334), (110, 109, 334), (109, 108, 334), (108, 107, 334), (107, 106, 334), (106, 105, 334), (129, 128, 335), (128, 127, 335), (127, 126, 335), (126, 125, 335), (125, 124, 335), (124, 123, 335), (123, 122, 335), (122, 121, 335), (353, 336, 337, 354), (354, 337, 338, 350), (350, 338, 339, 348), (348, 339, 340, 356), (337, 336, 341, 340, 339, 338), (356, 340, 341, 358), (358, 341, 336, 353), (347, 359, 352, 342), (355, 352, 364, 367), (346, 357, 359, 347), (356, 358, 370, 368), (345, 349, 357, 346), (349, 351, 363, 361), (344, 351, 349, 345), (354, 350, 362, 366), (343, 355, 351, 344), (359, 357, 369, 371), (342, 352, 355, 343), (348, 356, 368, 360), (371, 370, 365, 364), (369, 368, 370, 371), (361, 360, 368, 369), (363, 362, 360, 361), (367, 366, 362, 363), (364, 365, 366, 367), (352, 359, 371, 364), (350, 348, 360, 362), (357, 349, 361, 369), (353, 354, 366, 365), (358, 353, 365, 370), (351, 355, 367, 363)])
me_core.polygons.foreach_set('use_smooth', [True] * 342)
_k = {(56, 57): 1.0, (57, 58): 1.0, (82, 83): 1.0, (84, 85): 1.0, (11, 85): 1.0, (56, 84): 1.0, (59, 83): 1.0, (10, 82): 1.0, (58, 59): 1.0, (105, 106): 0.61961, (106, 107): 0.61961, (107, 108): 0.61961, (108, 109): 0.61961, (109, 110): 0.61961, (110, 111): 0.61961, (111, 112): 0.61961, (112, 113): 0.61961, (113, 114): 0.61961, (114, 115): 0.61961, (115, 116): 0.61961, (116, 117): 0.61961, (117, 118): 0.61961, (118, 119): 0.61961, (119, 120): 0.61961, (105, 120): 0.61961, (121, 122): 0.61961, (122, 123): 0.61961, (123, 124): 0.61961, (124, 125): 0.61961, (125, 126): 0.61961, (126, 127): 0.61961, (127, 128): 0.61961, (128, 129): 0.61961, (316, 317): 1.0, (315, 316): 1.0, (314, 315): 1.0, (313, 314): 1.0, (310, 317): 1.0, (312, 313): 1.0}
me_core.attributes.new('crease_edge', 'FLOAT', 'EDGE').data.foreach_set('value', [_k.get((min(e.vertices), max(e.vertices)), 0.0) for e in me_core.edges])
_uv = me_core.uv_layers.new(name='UVMap')
_uv.uv.foreach_set('vector', [0.375, 0.75, 0.3333, 0.75, 0.25, 0.75, 0.3125, 0.75, 0.6875, 0.75, 0.75, 0.75, 0.75, 0.75, 0.6875, 0.75, 0.6875, 0.75, 0.75, 0.75, 0.75, 0.75, 0.6875, 0.75, 0.6875, 0.75, 0.75, 0.75, 0.75, 0.75, 0.6875, 0.75, 0.6875, 0.75, 0.75, 0.75, 0.75, 0.75, 0.6875, 0.75, 0.6562, 0.75, 0.5993, 0.75, 0.5993, 0.75, 0.6562, 0.75, 0.3125, 0.75, 0.25, 0.75, 0.25, 0.75, 0.3125, 0.75, 0.4167, 0.75, 0.3567, 0.75, 0.3567, 0.75, 0.4167, 0.75, 0.375, 0.75, 0.3125, 0.75, 0.25, 0.75, 0.3333, 0.75, 0.375, 0.375, 0.625, 0.375, 0.625, 0.5, 0.375, 0.5, 0.375, 0.5, 0.625, 0.5, 0.625, 0.75, 0.375, 0.75, 0.375, 0.75, 0.625, 0.75, 0.625, 0.875, 0.375, 0.875, 0.375, 0.375, 0.375, 0.5, 0.375, 0.5, 0.375, 0.375, 0.375, 0.75, 0.375, 0.875, 0.375, 0.875, 0.375, 0.75, 0.375, 0.5, 0.375, 0.75, 0.375, 0.75, 0.375, 0.5, 0.375, 0.375, 0.375, 0.5, 0.375, 0.5, 0.375, 0.375, 0.375, 0.75, 0.375, 0.875, 0.375, 0.875, 0.375, 0.75, 0.375, 0.5, 0.375, 0.75, 0.375, 0.75, 0.375, 0.5, 0.375, 0.375, 0.375, 0.5, 0.375, 0.5, 0.375, 0.375, 0.375, 0.75, 0.375, 0.875, 0.375, 0.875, 0.375, 0.75, 0.375, 0.5, 0.375, 0.75, 0.375, 0.75, 0.375, 0.5, 0.6875, 0.75, 0.625, 0.75, 0.6667, 0.75, 0.75, 0.75, 0.5993, 0.75, 0.5417, 0.75, 0.5417, 0.75, 0.5993, 0.75, 0.5417, 0.75, 0.5, 0.75, 0.5, 0.75, 0.5417, 0.75, 0.5, 0.75, 0.4167, 0.75, 0.4167, 0.75, 0.5, 0.75, 0.6875, 0.75, 0.75, 0.75, 0.6807, 0.75, 0.6355, 0.75, 0.3567, 0.75, 0.4167, 0.75, 0.4167, 0.75, 0.3567, 0.75, 0.4167, 0.75, 0.5, 0.75, 0.5, 0.75, 0.4167, 0.75, 0.5, 0.75, 0.5417, 0.75, 0.5417, 0.75, 0.5, 0.75, 0.5417, 0.75, 0.5993, 0.75, 0.5993, 0.75, 0.5417, 0.75, 0.3567, 0.75, 0.4167, 0.75, 0.4167, 0.75, 0.3567, 0.75, 0.4167, 0.75, 0.5, 0.75, 0.5, 0.75, 0.4167, 0.75, 0.5, 0.75, 0.5417, 0.75, 0.5417, 0.75, 0.5, 0.75, 0.5417, 0.75, 0.5993, 0.75, 0.5993, 0.75, 0.5417, 0.75, 0.3567, 0.75, 0.4167, 0.75, 0.4167, 0.75, 0.3567, 0.75, 0.4167, 0.75, 0.5, 0.75, 0.5, 0.75, 0.4167, 0.75, 0.5, 0.75, 0.5311, 0.75, 0.5417, 0.75, 0.5, 0.75, 0.5311, 0.75, 0.5993, 0.75, 0.5993, 0.75, 0.5417, 0.75, 0.3567, 0.75, 0.4167, 0.75, 0.4167, 0.75, 0.3567, 0.75, 0.4167, 0.75, 0.5, 0.75, 0.5, 0.75, 0.4167, 0.75, 0.5, 0.75, 0.5417, 0.75, 0.5311, 0.75, 0.5, 0.75, 0.5417, 0.75, 0.5993, 0.75, 0.5993, 0.75, 0.5311, 0.75, 0.5, 0.75, 0.5, 0.75, 0.3958, 0.75, 0.4167, 0.75, 0.5417, 0.75, 0.5521, 0.75, 0.5, 0.75, 0.5, 0.75, 0.5993, 0.75, 0.6086, 0.75, 0.5521, 0.75, 0.5417, 0.75, 0.5993, 0.75, 0.6496, 0.75, 0.6086, 0.75, 0.6496, 0.75, 0.6875, 0.75, 0.6355, 0.75, 0.6086, 0.75, 0.5, 0.75, 0.4167, 0.75, 0.3958, 0.75, 0.5, 0.75, 0.5417, 0.75, 0.5, 0.75, 0.5, 0.75, 0.5521, 0.75, 0.5993, 0.75, 0.5417, 0.75, 0.5521, 0.75, 0.608, 0.75, 0.5993, 0.75, 0.608, 0.75, 0.6562, 0.75, 0.6562, 0.75, 0.608, 0.75, 0.625, 0.75, 0.6875, 0.75, 0.4167, 0.75, 0.3567, 0.75, 0.3958, 0.75, 0.3958, 0.75, 0.3567, 0.75, 0.3125, 0.75, 0.375, 0.75, 0.3567, 0.75, 0.3125, 0.75, 0.3125, 0.75, 0.3567, 0.75, 0.75, 0.75, 0.6875, 0.75, 0.6875, 0.75, 0.75, 0.75, 0.6875, 0.75, 0.6562, 0.75, 0.6562, 0.75, 0.6875, 0.75, 0.5993, 0.75, 0.6562, 0.75, 0.6562, 0.75, 0.5993, 0.75, 0.6562, 0.75, 0.6875, 0.75, 0.6875, 0.75, 0.6562, 0.75, 0.5993, 0.75, 0.6563, 0.75, 0.6563, 0.75, 0.5993, 0.75, 0.6563, 0.75, 0.6875, 0.75, 0.6875, 0.75, 0.6563, 0.75, 0.5993, 0.75, 0.6562, 0.75, 0.6563, 0.75, 0.5993, 0.75, 0.6562, 0.75, 0.6875, 0.75, 0.6875, 0.75, 0.6563, 0.75, 0.5993, 0.75, 0.6563, 0.75, 0.6496, 0.75, 0.5993, 0.75, 0.6563, 0.75, 0.6875, 0.75, 0.6875, 0.75, 0.6496, 0.75, 0.4167, 0.75, 0.3958, 0.75, 0.3567, 0.75, 0.3958, 0.75, 0.375, 0.75, 0.3125, 0.75, 0.3567, 0.75, 0.25, 0.75, 0.3125, 0.75, 0.3125, 0.75, 0.25, 0.75, 0.3125, 0.75, 0.3567, 0.75, 0.3567, 0.75, 0.3125, 0.75, 0.25, 0.75, 0.3125, 0.75, 0.3125, 0.75, 0.25, 0.75, 0.3125, 0.75, 0.3567, 0.75, 0.3567, 0.75, 0.3125, 0.75, 0.25, 0.75, 0.3125, 0.75, 0.3125, 0.75, 0.25, 0.75, 0.3125, 0.75, 0.3567, 0.75, 0.3567, 0.75, 0.3125, 0.75, 0.25, 0.75, 0.3125, 0.75, 0.3125, 0.75, 0.25, 0.75, 0.3125, 0.75, 0.3567, 0.75, 0.3567, 0.75, 0.3125, 0.75, 0.375, 0.5, 0.375, 0.75, 0.375, 0.75, 0.375, 0.5, 0.375, 0.75, 0.375, 0.875, 0.375, 0.875, 0.375, 0.75, 0.375, 0.375, 0.375, 0.5, 0.375, 0.5, 0.375, 0.375, 0.375, 0.375, 0.375, 0.5, 0.375, 0.5, 0.375, 0.375, 0.375, 0.5, 0.375, 0.75, 0.375, 0.5, 0.375, 0.5, 0.375, 0.375, 0.375, 0.5, 0.375, 0.5, 0.375, 0.375, 0.3333, 0.75, 0.375, 0.75, 0.5063, 0.75, 0.375, 0.75, 0.3958, 0.75, 0.5063, 0.75, 0.3958, 0.75, 0.5, 0.75, 0.5063, 0.75, 0.5, 0.75, 0.5521, 0.75, 0.5063, 0.75, 0.5521, 0.75, 0.6086, 0.75, 0.5063, 0.75, 0.6086, 0.75, 0.6355, 0.75, 0.5063, 0.75, 0.6355, 0.75, 0.6807, 0.75, 0.5063, 0.75, 0.9375, 0.5, 0.875, 0.5, 0.875, 0.5, 0.9375, 0.5, 0.625, 0.5, 0.5625, 0.5, 0.5625, 0.5, 0.625, 0.5, 0.5625, 0.5, 0.5, 0.5, 0.5, 0.5, 0.5625, 0.5, 0.875, 0.5, 0.8125, 0.5, 0.8125, 0.5, 0.875, 0.5, 0.5, 0.5, 0.4375, 0.5, 0.4375, 0.5, 0.5, 0.5, 0.8125, 0.5, 0.75, 0.5, 0.75, 0.5, 0.8125, 0.5, 0.4375, 0.5, 0.375, 0.5, 0.375, 0.5, 0.4375, 0.5, 0.75, 0.5, 0.6875, 0.5, 0.6875, 0.5, 0.75, 0.5, 0.375, 0.5, 0.3125, 0.5, 0.3125, 0.5, 0.375, 0.5, 0.6875, 0.5, 0.625, 0.5, 0.625, 0.5, 0.6875, 0.5, 0.3125, 0.5, 0.25, 0.5, 0.25, 0.5, 0.3125, 0.5, 0.625, 0.5, 0.5625, 0.5, 0.5625, 0.5, 0.625, 0.5, 0.25, 0.5, 0.1875, 0.5, 0.1875, 0.5, 0.25, 0.5, 0.5625, 0.5, 0.5, 0.5, 0.5005, 0.5, 0.5625, 0.5, 0.1875, 0.5, 0.125, 0.5, 0.125, 0.5, 0.1875, 0.5, 0.125, 0.5, 0.0625, 0.5, 0.0625, 0.5, 0.125, 0.5, 0.9375, 0.5, 0.875, 0.5, 0.875, 0.5, 0.9338, 0.5, 1.0, 0.5, 0.9375, 0.5, 0.9375, 0.5, 0.9995, 0.5, 0.875, 0.5, 0.8125, 0.5, 0.8125, 0.5, 0.875, 0.5, 0.0, 0.5, 0.9375, 0.5, 0.9338, 0.5, 0.003703, 0.5, 0.8125, 0.5, 0.75, 0.5, 0.75, 0.5, 0.8125, 0.5, 0.75, 0.5, 0.6875, 0.5, 0.6875, 0.5, 0.75, 0.5, 0.6875, 0.5, 0.625, 0.5, 0.625, 0.5, 0.6875, 0.5, 0.0625, 0.5, 0.0, 0.5, 0.003703, 0.5, 0.0625, 0.5, 0.003703, 0.5, 0.9338, 0.5, 0.9203, 0.5, 0.01723, 0.5, 0.01723, 0.5, 0.9203, 0.5, 0.7641, 0.5, 0.1734, 0.5, 0.8155, 0.5, 0.774, 0.5, 0.774, 0.5, 0.8155, 0.5, 0.9338, 0.5, 0.875, 0.5, 0.875, 0.5, 0.9203, 0.5, 0.9203, 0.5, 0.875, 0.5, 0.8155, 0.5, 0.7641, 0.5, 0.1734, 0.5, 0.7641, 0.5, 0.7641, 0.5, 0.1734, 0.5, 0.875, 0.5, 0.8125, 0.5, 0.8125, 0.5, 0.875, 0.5, 0.875, 0.5, 0.8125, 0.5, 0.774, 0.5, 0.8155, 0.5, 0.6924, 0.5, 0.635, 0.5, 0.635, 0.5, 0.6924, 0.5, 0.8125, 0.5, 0.75, 0.5, 0.75, 0.5, 0.8125, 0.5, 0.8125, 0.5, 0.75, 0.5, 0.7225, 0.5, 0.774, 0.5, 0.774, 0.5, 0.7225, 0.5, 0.7225, 0.5, 0.774, 0.5, 0.75, 0.5, 0.6875, 0.5, 0.6875, 0.5, 0.75, 0.5, 0.75, 0.5, 0.6875, 0.5, 0.6678, 0.5, 0.7225, 0.5, 0.635, 0.5, 0.5789, 0.5, 0.5789, 0.5, 0.635, 0.5, 0.6875, 0.5, 0.625, 0.5, 0.625, 0.5, 0.6875, 0.5, 0.6875, 0.5, 0.625, 0.5, 0.6117, 0.5, 0.6678, 0.5, 0.7225, 0.5, 0.6678, 0.5, 0.6678, 0.5, 0.7225, 0.5, 0.625, 0.5, 0.5625, 0.5, 0.5625, 0.5, 0.625, 0.5, 0.625, 0.5, 0.5625, 0.5, 0.5547, 0.5, 0.6117, 0.5, 0.5789, 0.5, 0.5318, 0.5, 0.5318, 0.5, 0.5789, 0.5, 0.5625, 0.5, 0.5, 0.5, 0.5, 0.5, 0.5625, 0.5, 0.5625, 0.5, 0.5, 0.5, 0.4975, 0.5, 0.5547, 0.5, 0.6678, 0.5, 0.6117, 0.5, 0.6117, 0.5, 0.6678, 0.5, 0.5, 0.5, 0.4375, 0.5, 0.4375, 0.5, 0.5, 0.5, 0.5, 0.5, 0.4375, 0.5, 0.44, 0.5, 0.4975, 0.5, 0.6117, 0.5, 0.5547, 0.5, 0.5547, 0.5, 0.6117, 0.5, 0.4375, 0.5, 0.375, 0.5, 0.375, 0.5, 0.4375, 0.5, 0.4375, 0.5, 0.375, 0.5, 0.3828, 0.5, 0.44, 0.5, 0.5547, 0.5, 0.4975, 0.5, 0.4975, 0.5, 0.5547, 0.5, 0.375, 0.5, 0.3125, 0.5, 0.3125, 0.5, 0.375, 0.5, 0.375, 0.5, 0.3125, 0.5, 0.3258, 0.5, 0.3828, 0.5, 0.1734, 0.5, 0.7641, 0.5, 0.7641, 0.5, 0.1734, 0.5, 0.3125, 0.5, 0.25, 0.5, 0.25, 0.5, 0.3125, 0.5, 0.3125, 0.5, 0.25, 0.5, 0.2697, 0.5, 0.3258, 0.5, 0.8155, 0.5, 0.774, 0.5, 0.774, 0.5, 0.8155, 0.5, 0.25, 0.5, 0.1875, 0.5, 0.1875, 0.5, 0.25, 0.5, 0.25, 0.5, 0.1875, 0.5, 0.215, 0.5, 0.2697, 0.5, 0.7225, 0.5, 0.6678, 0.5, 0.6678, 0.5, 0.7225, 0.5, 0.1875, 0.5, 0.125, 0.5, 0.125, 0.5, 0.1875, 0.5, 0.1875, 0.5, 0.125, 0.5, 0.1635, 0.5, 0.215, 0.5, 0.7641, 0.5, 0.8155, 0.5, 0.8155, 0.5, 0.7641, 0.5, 0.125, 0.5, 0.0625, 0.5, 0.0625, 0.5, 0.125, 0.5, 0.125, 0.5, 0.0625, 0.5, 0.122, 0.5, 0.1635, 0.5, 0.6117, 0.5, 0.5547, 0.5, 0.5547, 0.5, 0.6117, 0.5, 0.0625, 0.5, 0.003703, 0.5, 0.01723, 0.5, 0.0625, 0.5, 0.0625, 0.5, 0.01723, 0.5, 0.1734, 0.5, 0.122, 0.5, 0.75, 0.5, 0.6924, 0.5, 0.6924, 0.5, 0.75, 0.5, 0.9995, 0.5, 0.9375, 0.5, 0.9375, 0.5, 0.9978, 0.5, 0.9978, 0.5, 0.9375, 0.5, 0.9211, 0.5, 0.9682, 0.5, 0.774, 0.5, 0.7225, 0.5, 0.7225, 0.5, 0.774, 0.5, 0.9375, 0.5, 0.875, 0.5, 0.875, 0.5, 0.9375, 0.5, 0.9375, 0.5, 0.875, 0.5, 0.865, 0.5, 0.9211, 0.5, 0.1635, 0.5, 0.122, 0.5, 0.122, 0.5, 0.1635, 0.5, 0.875, 0.5, 0.8125, 0.5, 0.8125, 0.5, 0.875, 0.5, 0.875, 0.5, 0.8125, 0.5, 0.8076, 0.5, 0.865, 0.5, 0.1635, 0.5, 0.1635, 0.5, 0.1635, 0.5, 0.1635, 0.5, 0.8125, 0.5, 0.75, 0.5, 0.75, 0.5, 0.8125, 0.5, 0.8125, 0.5, 0.75, 0.5, 0.75, 0.5, 0.8076, 0.5, 0.6267, 0.5, 0.8076, 0.5, 0.8076, 0.5, 0.6341, 0.5, 0.75, 0.5, 0.6875, 0.5, 0.6875, 0.5, 0.75, 0.5, 0.75, 0.5, 0.6875, 0.5, 0.6924, 0.5, 0.75, 0.5, 0.44, 0.5, 0.6267, 0.5, 0.4975, 0.5, 0.4975, 0.5, 0.6875, 0.5, 0.625, 0.5, 0.625, 0.5, 0.6875, 0.5, 0.6875, 0.5, 0.625, 0.5, 0.635, 0.5, 0.6924, 0.5, 0.8076, 0.5, 0.75, 0.5, 0.75, 0.5, 0.8076, 0.5, 0.625, 0.5, 0.5625, 0.5, 0.5625, 0.5, 0.625, 0.5, 0.625, 0.5, 0.5625, 0.5, 0.5789, 0.5, 0.635, 0.5, 0.7641, 0.5, 0.8155, 0.5, 0.8155, 0.5, 0.7641, 0.5, 0.5625, 0.5, 0.5005, 0.5, 0.5022, 0.5, 0.5625, 0.5, 0.5625, 0.5, 0.5022, 0.5, 0.5318, 0.5, 0.5789, 0.5, 0.122, 0.5, 0.1734, 0.5, 0.1734, 0.5, 0.122, 0.5, 0.6678, 0.5, 0.6117, 0.5, 0.6117, 0.5, 0.6678, 0.5, 0.5547, 0.5, 0.4975, 0.5, 0.4975, 0.5, 0.5547, 0.5, 0.1635, 0.5, 0.122, 0.5, 0.122, 0.5, 0.1635, 0.5, 0.122, 0.5, 0.1734, 0.5, 0.1734, 0.5, 0.122, 0.5, 0.75, 0.5, 0.6924, 0.5, 0.6924, 0.5, 0.75, 0.5, 0.1635, 0.5, 0.1635, 0.5, 0.1635, 0.5, 0.1635, 0.5, 0.635, 0.5, 0.5789, 0.5, 0.5789, 0.5, 0.635, 0.5, 0.8076, 0.5, 0.75, 0.5, 0.75, 0.5, 0.8076, 0.5, 0.6924, 0.5, 0.635, 0.5, 0.635, 0.5, 0.6924, 0.5, 0.5789, 0.5, 0.5318, 0.5, 0.5318, 0.5, 0.5789, 0.5, 0.5789, 0.5, 0.5318, 0.5, 0.5318, 0.5, 0.5789, 0.5, 0.1635, 0.5, 0.1635, 0.5, 0.1635, 0.5, 0.8155, 0.5, 0.7755, 0.5, 0.7867, 0.5, 0.8155, 0.5, 0.7222, 0.5, 0.6666, 0.5, 0.6506, 0.5, 0.719, 0.5, 0.6924, 0.5, 0.635, 0.5, 0.635, 0.5, 0.6924, 0.5, 0.122, 0.5, 0.1734, 0.5, 0.8155, 0.5, 0.1635, 0.5, 0.7755, 0.5, 0.7222, 0.5, 0.719, 0.5, 0.7867, 0.5, 0.5524, 0.5, 0.5095, 0.5, 0.5484, 0.5, 0.5444, 0.5, 0.635, 0.5, 0.5789, 0.5, 0.5789, 0.5, 0.635, 0.5, 0.1734, 0.5, 0.7641, 0.5, 0.8155, 0.5, 0.6095, 0.5, 0.5524, 0.5, 0.5444, 0.5, 0.5866, 0.5, 0.7641, 0.5, 0.8155, 0.5, 0.8155, 0.5, 0.1635, 0.5, 0.122, 0.5, 0.1635, 0.5, 0.75, 0.5, 0.6924, 0.5, 0.6924, 0.5, 0.75, 0.5, 0.6666, 0.5, 0.6095, 0.5, 0.5866, 0.5, 0.6506, 0.5, 0.6391, 0.5, 0.8076, 0.5, 0.8076, 0.5, 0.6491, 0.5, 0.8076, 0.5, 0.75, 0.5, 0.75, 0.5, 0.8076, 0.5, 0.8076, 0.5, 0.75, 0.5, 0.75, 0.5, 0.8076, 0.5, 0.6341, 0.5, 0.8076, 0.5, 0.8076, 0.5, 0.6391, 0.5, 0.6678, 0.5, 0.6117, 0.5, 0.6095, 0.5, 0.6666, 0.5, 0.75, 0.5, 0.6924, 0.5, 0.6924, 0.5, 0.75, 0.5, 0.1635, 0.5, 0.122, 0.5, 0.122, 0.5, 0.1635, 0.5, 0.7641, 0.5, 0.8155, 0.5, 0.8155, 0.5, 0.7641, 0.5, 0.6117, 0.5, 0.5547, 0.5, 0.5524, 0.5, 0.6095, 0.5, 0.1734, 0.5, 0.7641, 0.5, 0.7641, 0.5, 0.1734, 0.5, 0.635, 0.5, 0.5789, 0.5, 0.5789, 0.5, 0.635, 0.5, 0.5547, 0.5, 0.4975, 0.5, 0.5095, 0.5, 0.5524, 0.5, 0.774, 0.5, 0.7225, 0.5, 0.7222, 0.5, 0.7755, 0.5, 0.122, 0.5, 0.1734, 0.5, 0.1734, 0.5, 0.122, 0.5, 0.6924, 0.5, 0.635, 0.5, 0.635, 0.5, 0.6924, 0.5, 0.7225, 0.5, 0.6678, 0.5, 0.6666, 0.5, 0.7222, 0.5, 0.8155, 0.5, 0.774, 0.5, 0.7755, 0.5, 0.8155, 0.5, 0.1635, 0.5, 0.1635, 0.5, 0.1635, 0.5, 0.1635, 0.5, 0.5789, 0.5, 0.5318, 0.5, 0.5318, 0.5, 0.5789, 0.5, 0.4975, 0.5, 0.6341, 0.5, 0.6391, 0.5, 0.5095, 0.5, 0.5095, 0.5, 0.6391, 0.5, 0.6491, 0.5, 0.5484, 0.5, 0.3828, 0.5, 0.6519, 0.5, 0.6525, 0.5, 0.44, 0.5, 0.4975, 0.5, 0.6267, 0.5, 0.6341, 0.5, 0.4975, 0.5, 0.6924, 0.5, 0.635, 0.5, 0.635, 0.5, 0.6924, 0.5, 0.6924, 0.5, 0.635, 0.5, 0.635, 0.5, 0.7079, 0.5, 0.5866, 0.5, 0.5444, 0.5, 0.5415, 0.5, 0.5786, 0.5, 0.5786, 0.5, 0.5415, 0.5, 0.5415, 0.5, 0.5786, 0.5, 0.5789, 0.5, 0.5318, 0.5, 0.5318, 0.5, 0.5789, 0.5, 0.5789, 0.5, 0.5318, 0.5, 0.5318, 0.5, 0.5789, 0.5, 0.8076, 0.5, 0.75, 0.5, 0.75, 0.5, 0.8076, 0.5, 0.8076, 0.5, 0.75, 0.5, 0.75, 0.5, 0.8076, 0.5, 0.6491, 0.5, 0.8076, 0.5, 0.8076, 0.5, 0.6525, 0.5, 0.6525, 0.5, 0.8076, 0.5, 0.8076, 0.5, 0.6525, 0.5, 0.75, 0.5, 0.6924, 0.5, 0.6924, 0.5, 0.75, 0.5, 0.75, 0.5, 0.6924, 0.5, 0.7079, 0.5, 0.75, 0.5, 0.5444, 0.5, 0.5484, 0.5, 0.5621, 0.5, 0.5415, 0.5, 0.5415, 0.5, 0.5621, 0.5, 0.5621, 0.5, 0.5415, 0.5, 0.5484, 0.5, 0.6491, 0.5, 0.6525, 0.5, 0.5621, 0.5, 0.5621, 0.5, 0.6525, 0.5, 0.6525, 0.5, 0.5621, 0.5, 0.719, 0.5, 0.6506, 0.5, 0.646, 0.5, 0.7181, 0.5, 0.7181, 0.5, 0.646, 0.5, 0.645, 0.5, 0.718, 0.5, 0.7867, 0.5, 0.719, 0.5, 0.7181, 0.5, 0.7902, 0.5, 0.7902, 0.5, 0.7181, 0.5, 0.718, 0.5, 0.7907, 0.5, 0.635, 0.5, 0.5789, 0.5, 0.5789, 0.5, 0.635, 0.5, 0.635, 0.5, 0.5789, 0.5, 0.5789, 0.5, 0.635, 0.5, 0.8155, 0.5, 0.7867, 0.5, 0.7902, 0.5, 0.8155, 0.5, 0.8155, 0.5, 0.7902, 0.5, 0.7907, 0.5, 0.8155, 0.5, 0.6506, 0.5, 0.5866, 0.5, 0.5786, 0.5, 0.646, 0.5, 0.646, 0.5, 0.5786, 0.5, 0.5786, 0.5, 0.645, 0.5, 0.5035, 0.7513, 0.5035, 0.6671, 0.5484, 0.6667, 0.5484, 0.75, 0.4617, 0.7551, 0.4617, 0.6684, 0.5035, 0.6671, 0.5035, 0.7513, 0.3919, 0.7612, 0.3919, 0.6704, 0.4617, 0.6684, 0.4617, 0.7551, 0.3446, 0.7691, 0.3446, 0.673, 0.3919, 0.6704, 0.3919, 0.7612, 0.25, 0.75, 0.25, 0.6667, 0.3446, 0.673, 0.3446, 0.7691, 0.5035, 0.6671, 0.4617, 0.6684, 0.75, 0.6667, 0.4617, 0.6684, 0.3919, 0.6704, 0.75, 0.6667, 0.3919, 0.6704, 0.3446, 0.673, 0.75, 0.6667, 0.3446, 0.673, 0.25, 0.6667, 0.75, 0.6667, 0.625, 0.6667, 0.5484, 0.6667, 0.75, 0.6667, 0.5484, 0.6667, 0.5035, 0.6671, 0.75, 0.6667, 0.625, 0.6667, 0.75, 0.6667, 0.75, 0.7083, 0.625, 0.7083, 0.5484, 0.6667, 0.625, 0.6667, 0.625, 0.7083, 0.5484, 0.75, 0.5484, 0.75, 0.625, 0.7083, 0.625, 0.735, 0.5484, 0.75, 0.625, 0.735, 0.625, 0.75, 0.8076, 0.5, 0.8076, 0.5, 0.6267, 0.5, 0.865, 0.5, 0.3258, 0.5, 0.647, 0.5, 0.6519, 0.5, 0.3828, 0.5, 0.6519, 0.5, 0.9211, 0.5, 0.865, 0.5, 0.6525, 0.5, 0.647, 0.5, 0.9682, 0.5, 0.9211, 0.5, 0.6519, 0.5, 0.9682, 0.5, 0.647, 0.5, 0.3258, 0.5, 0.3258, 0.5, 0.3258, 0.5, 0.2697, 0.5, 0.2697, 0.5, 0.3258, 0.5, 0.2697, 0.5, 0.215, 0.5, 0.215, 0.5, 0.2697, 0.5, 0.215, 0.5, 0.1635, 0.5, 0.1635, 0.5, 0.215, 0.5, 0.865, 0.5, 0.6267, 0.5, 0.6525, 0.5, 0.44, 0.5, 0.6525, 0.5, 0.6267, 0.5, 0.25, 0.6667, 0.25, 0.5833, 0.3224, 0.5705, 0.3224, 0.6795, 0.25, 0.6667, 0.3224, 0.6795, 0.3224, 0.5705, 0.25, 0.5833, 0.3224, 0.6795, 0.25, 0.6667, 0.25, 0.6667, 0.3224, 0.6795, 0.3224, 0.5705, 0.3224, 0.6795, 0.3224, 0.6795, 0.3224, 0.5705, 0.0, 0.5, 0.0625, 0.5, 0.4688, 0.5, 0.0625, 0.5, 0.125, 0.5, 0.4688, 0.5, 0.125, 0.5, 0.1875, 0.5, 0.4688, 0.5, 0.1875, 0.5, 0.25, 0.5, 0.4688, 0.5, 0.25, 0.5, 0.3125, 0.5, 0.4688, 0.5, 0.3125, 0.5, 0.375, 0.5, 0.4688, 0.5, 0.375, 0.5, 0.4375, 0.5, 0.4688, 0.5, 0.4375, 0.5, 0.5, 0.5, 0.4688, 0.5, 0.5, 0.5, 0.5625, 0.5, 0.4688, 0.5, 0.5625, 0.5, 0.625, 0.5, 0.4688, 0.5, 0.625, 0.5, 0.6875, 0.5, 0.4688, 0.5, 0.6875, 0.5, 0.75, 0.5, 0.4688, 0.5, 0.75, 0.5, 0.8125, 0.5, 0.4688, 0.5, 0.8125, 0.5, 0.875, 0.5, 0.4688, 0.5, 0.875, 0.5, 0.9375, 0.5, 0.4688, 0.5, 0.9375, 0.5, 0.0, 0.5, 0.4688, 0.5, 0.5, 0.5, 0.5625, 0.5, 0.75, 0.5, 0.5625, 0.5, 0.625, 0.5, 0.75, 0.5, 0.625, 0.5, 0.6875, 0.5, 0.75, 0.5, 0.6875, 0.5, 0.75, 0.5, 0.75, 0.5, 0.75, 0.5, 0.8125, 0.5, 0.75, 0.5, 0.8125, 0.5, 0.875, 0.5, 0.75, 0.5, 0.875, 0.5, 0.9375, 0.5, 0.75, 0.5, 0.9375, 0.5, 1.0, 0.5, 0.75, 0.5, 1.0, 0.9167, 1.0, 1.0, 0.8333, 1.0, 0.8333, 0.9167, 0.8333, 0.9167, 0.8333, 1.0, 0.6667, 1.0, 0.6667, 0.9167, 0.6667, 0.9167, 0.6667, 1.0, 0.5, 1.0, 0.5, 0.9167, 0.5, 0.9167, 0.5, 1.0, 0.3333, 1.0, 0.3333, 0.9167, 0.4578, 0.37, 0.25, 0.49, 0.04215, 0.37, 0.04215, 0.13, 0.25, 0.01, 0.4578, 0.13, 0.3333, 0.9167, 0.3333, 1.0, 0.1667, 1.0, 0.1667, 0.9167, 0.1667, 0.9167, 0.1667, 1.0, -8.941e-08, 1.0, -8.941e-08, 0.9167, 0.1667, 0.75, 0.1667, 0.8333, -8.941e-08, 0.8333, -8.941e-08, 0.75, 0.8333, 0.8333, 1.0, 0.8333, 1.0, 0.8333, 0.8333, 0.8333, 0.3333, 0.75, 0.3333, 0.8333, 0.1667, 0.8333, 0.1667, 0.75, 0.3333, 0.9167, 0.1667, 0.9167, 0.1667, 0.9167, 0.3333, 0.9167, 0.5, 0.75, 0.5, 0.8333, 0.3333, 0.8333, 0.3333, 0.75, 0.5, 0.8333, 0.6667, 0.8333, 0.6667, 0.8333, 0.5, 0.8333, 0.6667, 0.75, 0.6667, 0.8333, 0.5, 0.8333, 0.5, 0.75, 0.8333, 0.9167, 0.6667, 0.9167, 0.6667, 0.9167, 0.8333, 0.9167, 0.8333, 0.75, 0.8333, 0.8333, 0.6667, 0.8333, 0.6667, 0.75, 0.1667, 0.8333, 0.3333, 0.8333, 0.3333, 0.8333, 0.1667, 0.8333, 1.0, 0.75, 1.0, 0.8333, 0.8333, 0.8333, 0.8333, 0.75, 0.5, 0.9167, 0.3333, 0.9167, 0.3333, 0.9167, 0.5, 0.9167, 0.1667, 0.8333, 0.1667, 0.9167, -8.941e-08, 0.9167, -8.941e-08, 0.8333, 0.3333, 0.8333, 0.3333, 0.9167, 0.1667, 0.9167, 0.1667, 0.8333, 0.5, 0.8333, 0.5, 0.9167, 0.3333, 0.9167, 0.3333, 0.8333, 0.6667, 0.8333, 0.6667, 0.9167, 0.5, 0.9167, 0.5, 0.8333, 0.8333, 0.8333, 0.8333, 0.9167, 0.6667, 0.9167, 0.6667, 0.8333, 1.0, 0.8333, 1.0, 0.9167, 0.8333, 0.9167, 0.8333, 0.8333, -8.941e-08, 0.8333, 0.1667, 0.8333, 0.1667, 0.8333, -8.941e-08, 0.8333, 0.6667, 0.9167, 0.5, 0.9167, 0.5, 0.9167, 0.6667, 0.9167, 0.3333, 0.8333, 0.5, 0.8333, 0.5, 0.8333, 0.3333, 0.8333, 1.0, 0.9167, 0.8333, 0.9167, 0.8333, 0.9167, 1.0, 0.9167, 0.1667, 0.9167, -8.941e-08, 0.9167, -8.941e-08, 0.9167, 0.1667, 0.9167, 0.6667, 0.8333, 0.8333, 0.8333, 0.8333, 0.8333, 0.6667, 0.8333])
me_core.use_remesh_fix_poles = True
me_core.use_remesh_preserve_attributes = False
me_core.use_mirror_vertex_groups = False
me_core.update()
me_cube_006 = bpy.data.meshes.new('Cube.006')
me_cube_006.from_pydata([(0.2325, 0.01, 0.05519), (0.1784, 0.01, 0.1038), (0.05049, 0.01, -0.2172), (0.1047, 0.01, -0.2534), (0.1662, 0.01, 0.1926), (0.0, 0.01, -0.1877), (0.2325, 1.074, 0.05519), (0.1784, 1.074, 0.1038), (0.05049, 1.074, -0.2172), (0.1047, 1.074, -0.2534), (0.1662, 1.074, 0.1926), (0.0, 1.074, -0.1877), (0.04283, 0.01, -0.02364), (0.08248, 0.01, 0.01463), (0.0, 0.01, 0.04636), (0.04283, 1.97, -0.02364), (0.08248, 1.97, 0.01463), (0.0, 1.97, 0.04636), (0.0, 0.01, -0.09745), (0.0, 1.97, -0.09745), (0.05382, 0.01, 0.05978), (0.05382, 1.97, 0.05978), (0.03878, 0.01, -0.09745), (0.03878, 1.97, -0.09745), (0.0408, 1.97, -0.06054), (0.0408, 0.01, -0.06054)], [], [(3, 2, 8, 9), (1, 0, 6, 7), (4, 1, 7, 10), (5, 11, 8, 2), (13, 12, 15, 16), (20, 13, 16, 21), (23, 22, 18, 19), (14, 20, 21, 17), (24, 25, 22, 23), (15, 12, 25, 24)])
me_cube_006.polygons.foreach_set('use_smooth', [True] * 10)
_uv = me_cube_006.uv_layers.new(name='UVMap')
_uv.uv.foreach_set('vector', [0.0, 0.0, 0.0, 0.0, 0.0, 0.0, 0.0, 0.0, 0.0, 0.0, 0.0, 0.0, 0.0, 0.0, 0.0, 0.0, 0.0, 0.0, 0.0, 0.0, 0.0, 0.0, 0.0, 0.0, 0.0, 0.0, 0.0, 0.0, 0.0, 0.0, 0.0, 0.0, 0.0, 0.0, 0.0, 0.0, 0.0, 0.0, 0.0, 0.0, 0.0, 0.0, 0.0, 0.0, 0.0, 0.0, 0.0, 0.0, 0.0, 0.0, 0.0, 0.0, 0.0, 0.0, 0.0, 0.0, 0.0, 0.0, 0.0, 0.0, 0.0, 0.0, 0.0, 0.0, 0.0, 0.0, 0.0, 0.0, 0.0, 0.0, 0.0, 0.0, 0.0, 0.0, 0.0, 0.0, 0.0, 0.0, 0.0, 0.0])
me_cube_006.use_remesh_fix_poles = True
me_cube_006.use_remesh_preserve_attributes = False
me_cube_006.use_mirror_vertex_groups = False
me_cube_006.update()
me_cube_007 = bpy.data.meshes.new('Cube.007')
me_cube_007.from_pydata([(-2.647e-23, 0.9939, 0.1089), (0.381, 0.9939, 0.3491), (0.3691, 0.9939, 0.2591), (0.3342, 0.9939, 0.1854), (0.2788, 0.9939, 0.136), (0.2065, 0.9939, 0.1089), (0.381, 0.0, 0.1483), (-2.647e-23, 0.0, 0.1483), (-2.647e-23, 0.4148, 0.1089), (-2.647e-23, 0.0, 0.0), (0.2065, 0.4148, 0.1089), (0.2065, 0.0, 0.0), (0.2788, 0.4148, 0.136), (0.2788, 0.0, 0.02218), (0.3342, 0.4148, 0.1854), (0.3342, 0.0, 0.0497), (0.3691, 0.4148, 0.2591), (0.3691, 0.0, 0.07921), (0.381, 0.4148, 0.3491), (0.381, 0.0, 0.1041), (0.3534, 0.9939, 0.5033), (0.381, 0.9939, 0.4536), (0.3534, 0.4148, 0.5033), (0.381, 0.4148, 0.4536), (0.0, 0.4148, 0.4821), (0.05594, 0.4148, 0.5033), (0.2388, 0.0, 0.1838), (0.2887, 0.0, 0.2171), (0.322, 0.0, 0.267), (0.3337, 0.0, 0.3258), (0.322, 0.0, 0.3846), (0.2887, 0.0, 0.4345), (0.2388, 0.0, 0.4678), (0.18, 0.0, 0.4795), (0.1212, 0.0, 0.4678), (0.07132, 0.0, 0.4345), (0.038, 0.0, 0.3846), (0.0263, 0.0, 0.3258), (0.038, 0.0, 0.267), (0.07132, 0.0, 0.2171), (0.1212, 0.0, 0.1838), (0.18, 0.0, 0.1721), (0.04173, 0.4148, 0.4938), (0.2388, 0.9939, 0.1838), (0.2887, 0.9939, 0.2171), (0.322, 0.9939, 0.267), (0.3337, 0.9939, 0.3258), (0.322, 0.9939, 0.3846), (0.2887, 0.9939, 0.4345), (0.2388, 0.9939, 0.4678), (0.18, 0.9939, 0.4795), (0.1212, 0.9939, 0.4678), (0.07132, 0.9939, 0.4345), (0.038, 0.9939, 0.3846), (0.0263, 0.9939, 0.3258), (0.038, 0.9939, 0.267), (0.07132, 0.9939, 0.2171), (0.1212, 0.9939, 0.1838), (0.18, 0.9939, 0.1721), (-2.647e-23, 0.9939, 0.4821), (0.05594, 0.9939, 0.5033), (0.04173, 0.9939, 0.4938), (-2.647e-23, 0.9939, 0.267), (-2.647e-23, 0.9939, 0.2171), (-2.647e-23, 0.9939, 0.3258), (-2.647e-23, 0.9939, 0.3846), (-2.647e-23, 0.9939, 0.4345), (-2.647e-23, 0.9939, 0.4678), (0.0, 0.0, 0.4821), (0.3534, 0.0, 0.5033), (0.381, 0.0, 0.4536), (0.05594, 0.0, 0.5033), (0.04173, 0.0, 0.4938), (-3.456e-16, 0.1726, 0.02804), (-3.456e-16, 0.003594, -0.01614), (0.09358, 0.1726, 0.02804), (0.09358, 0.003594, -0.01614), (-3.456e-16, -0.003771, 0.01204), (-3.456e-16, 0.1653, 0.05622), (0.09358, 0.1653, 0.05622), (0.09358, -0.003771, 0.01204)], [], [(1, 21, 23, 18), (8, 0, 5, 10), (10, 5, 4, 12), (12, 4, 3, 14), (14, 3, 2, 16), (16, 2, 1, 18), (17, 16, 18, 19), (15, 14, 16, 17), (13, 12, 14, 15), (11, 10, 12, 13), (9, 8, 10, 11), (18, 23, 6, 19), (17, 19, 7), (19, 6, 7), (9, 11, 7), (11, 13, 7), (13, 15, 7), (15, 17, 7), (22, 25, 71, 69), (20, 22, 23, 21), (20, 60, 25, 22), (42, 24, 68, 72), (41, 26, 43, 58), (34, 35, 52, 51), (27, 28, 45, 44), (35, 36, 53, 52), (28, 29, 46, 45), (36, 37, 54, 53), (29, 30, 47, 46), (37, 38, 55, 54), (30, 31, 48, 47), (38, 39, 56, 55), (31, 32, 49, 48), (39, 40, 57, 56), (32, 33, 50, 49), (40, 41, 58, 57), (33, 34, 51, 50), (26, 27, 44, 43), (24, 42, 61, 59), (42, 25, 60, 61), (1, 2, 45, 46), (2, 3, 44, 45), (3, 4, 43, 44), (4, 5, 58, 43), (5, 0, 57, 58), (0, 56, 57), (55, 56, 63, 62), (56, 0, 63), (54, 55, 62, 64), (53, 54, 64, 65), (52, 53, 65, 66), (51, 52, 66, 67), (21, 1, 46, 47), (20, 21, 47, 48), (20, 48, 49), (61, 51, 67, 59), (61, 60, 51), (49, 50, 20), (20, 50, 60), (50, 51, 60), (70, 29, 28, 27, 26, 41, 40, 39, 38, 37, 68, 7, 6), (68, 37, 36, 35, 34, 33, 32, 31, 30, 29, 70, 69, 71, 72), (6, 23, 70), (23, 22, 69, 70), (25, 42, 72, 71), (77, 78, 79, 80), (74, 76, 75, 73), (75, 76, 80, 79), (73, 75, 79, 78)])
me_cube_007.polygons.foreach_set('use_smooth', [True] * 69)
_k = {(4, 5): 1.0, (3, 4): 1.0, (2, 3): 1.0, (1, 2): 1.0, (20, 60): 1.0, (0, 8): 1.0, (8, 9): 1.0, (17, 19): 1.0, (15, 17): 1.0, (13, 15): 1.0, (11, 13): 1.0, (6, 19): 1.0, (7, 9): 1.0, (1, 21): 1.0, (24, 68): 1.0, (60, 61): 1.0, (59, 61): 1.0, (24, 59): 1.0, (62, 63): 1.0, (0, 63): 1.0, (62, 64): 1.0, (64, 65): 1.0, (65, 66): 1.0, (66, 67): 1.0, (59, 67): 1.0, (69, 70): 1.0, (69, 71): 1.0, (71, 72): 1.0, (68, 72): 1.0, (20, 21): 1.0, (0, 5): 1.0, (9, 11): 1.0, (7, 68): 1.0, (6, 70): 1.0}
me_cube_007.attributes.new('crease_edge', 'FLOAT', 'EDGE').data.foreach_set('value', [_k.get((min(e.vertices), max(e.vertices)), 0.0) for e in me_cube_007.edges])
_uv = me_cube_007.uv_layers.new(name='UVMap')
_uv.uv.foreach_set('vector', [0.5484, 0.5, 0.6003, 0.5, 0.625, 0.595, 0.5484, 0.5833, 0.25, 0.5833, 0.25, 0.5, 0.3446, 0.4809, 0.3446, 0.577, 0.3446, 0.577, 0.3446, 0.4809, 0.3919, 0.4888, 0.3919, 0.5796, 0.3919, 0.5796, 0.3919, 0.4888, 0.4617, 0.4949, 0.4617, 0.5816, 0.4617, 0.5816, 0.4617, 0.4949, 0.5035, 0.4987, 0.5035, 0.5829, 0.5035, 0.5829, 0.5035, 0.4987, 0.5484, 0.5, 0.5484, 0.5833, 0.5035, 0.6671, 0.5035, 0.5829, 0.5484, 0.5833, 0.5484, 0.6667, 0.4617, 0.6684, 0.4617, 0.5816, 0.5035, 0.5829, 0.5035, 0.6671, 0.3919, 0.6704, 0.3919, 0.5796, 0.4617, 0.5816, 0.4617, 0.6684, 0.3446, 0.673, 0.3446, 0.577, 0.3919, 0.5796, 0.3919, 0.6704, 0.25, 0.6667, 0.25, 0.5833, 0.3446, 0.577, 0.3446, 0.673, 0.5484, 0.5833, 0.625, 0.595, 0.625, 0.6667, 0.5484, 0.6667, 0.5035, 0.6671, 0.5484, 0.6667, 0.75, 0.6667, 0.5484, 0.6667, 0.625, 0.6667, 0.75, 0.6667, 0.25, 0.6667, 0.3446, 0.673, 0.75, 0.6667, 0.3446, 0.673, 0.3919, 0.6704, 0.75, 0.6667, 0.3919, 0.6704, 0.4617, 0.6684, 0.75, 0.6667, 0.4617, 0.6684, 0.5035, 0.6671, 0.75, 0.6667, 0.6413, 0.5833, 0.7316, 0.5833, 0.7316, 0.5833, 0.6413, 0.5833, 0.6413, 0.5, 0.6413, 0.5833, 0.625, 0.595, 0.6003, 0.5, 0.6413, 0.5, 0.7316, 0.5833, 0.7316, 0.5833, 0.6413, 0.5833, 0.7363, 0.5856, 0.75, 0.5883, 0.75, 0.5883, 0.7363, 0.5856, 0.6909, 0.6611, 0.6716, 0.6583, 0.6716, 0.6583, 0.6909, 0.6611, 0.7102, 0.5917, 0.7266, 0.5995, 0.7266, 0.5995, 0.7102, 0.5917, 0.6553, 0.6505, 0.6444, 0.6388, 0.6444, 0.6388, 0.6553, 0.6505, 0.7266, 0.5995, 0.7375, 0.6112, 0.7375, 0.6112, 0.7266, 0.5995, 0.6444, 0.6388, 0.6405, 0.625, 0.6405, 0.625, 0.6444, 0.6388, 0.7375, 0.6112, 0.7414, 0.625, 0.7414, 0.625, 0.7375, 0.6112, 0.6405, 0.625, 0.6444, 0.6112, 0.6444, 0.6112, 0.6405, 0.625, 0.7414, 0.625, 0.7375, 0.6388, 0.7375, 0.6388, 0.7414, 0.625, 0.6444, 0.6112, 0.6553, 0.5995, 0.6553, 0.5995, 0.6444, 0.6112, 0.7375, 0.6388, 0.7266, 0.6505, 0.7266, 0.6505, 0.7375, 0.6388, 0.6553, 0.5995, 0.6716, 0.5917, 0.6716, 0.5917, 0.6553, 0.5995, 0.7266, 0.6505, 0.7102, 0.6583, 0.7102, 0.6583, 0.7266, 0.6505, 0.6716, 0.5917, 0.6909, 0.5889, 0.6909, 0.5889, 0.6716, 0.5917, 0.7102, 0.6583, 0.6909, 0.6611, 0.6909, 0.6611, 0.7102, 0.6583, 0.6909, 0.5889, 0.7102, 0.5917, 0.7102, 0.5917, 0.6909, 0.5889, 0.6716, 0.6583, 0.6553, 0.6505, 0.6553, 0.6505, 0.6716, 0.6583, 0.75, 0.5883, 0.7363, 0.5856, 0.7363, 0.5856, 0.75, 0.5883, 0.7363, 0.5856, 0.7316, 0.5833, 0.7316, 0.5833, 0.7363, 0.5856, 0.5484, 0.5, 0.5035, 0.4987, 0.6444, 0.6388, 0.6405, 0.625, 0.5035, 0.4987, 0.4617, 0.4949, 0.6553, 0.6505, 0.6444, 0.6388, 0.4617, 0.4949, 0.3919, 0.4888, 0.6716, 0.6583, 0.6553, 0.6505, 0.3919, 0.4888, 0.3446, 0.4809, 0.6909, 0.6611, 0.6716, 0.6583, 0.3446, 0.4809, 0.25, 0.5, 0.7102, 0.6583, 0.6909, 0.6611, 0.25, 0.5, 0.7266, 0.6505, 0.7102, 0.6583, 0.7375, 0.6388, 0.7266, 0.6505, 0.7266, 0.6505, 0.7375, 0.6388, 0.7266, 0.6505, 0.25, 0.5, 0.7266, 0.6505, 0.7414, 0.625, 0.7375, 0.6388, 0.7375, 0.6388, 0.7414, 0.625, 0.7375, 0.6112, 0.7414, 0.625, 0.7414, 0.625, 0.7375, 0.6112, 0.7266, 0.5995, 0.7375, 0.6112, 0.7375, 0.6112, 0.7266, 0.5995, 0.7102, 0.5917, 0.7266, 0.5995, 0.7266, 0.5995, 0.7102, 0.5917, 0.6003, 0.5, 0.5484, 0.5, 0.6405, 0.625, 0.6444, 0.6112, 0.6413, 0.5, 0.6003, 0.5, 0.6444, 0.6112, 0.6553, 0.5995, 0.6413, 0.5, 0.6553, 0.5995, 0.6716, 0.5917, 0.7363, 0.5856, 0.7102, 0.5917, 0.7102, 0.5917, 0.75, 0.5883, 0.7363, 0.5856, 0.7316, 0.5833, 0.7102, 0.5917, 0.6716, 0.5917, 0.6909, 0.5889, 0.6413, 0.5, 0.6413, 0.5, 0.6909, 0.5889, 0.7316, 0.5833, 0.6909, 0.5889, 0.7102, 0.5917, 0.7316, 0.5833, 0.625, 0.595, 0.6405, 0.625, 0.6444, 0.6388, 0.6553, 0.6505, 0.6716, 0.6583, 0.6909, 0.6611, 0.7102, 0.6583, 0.7266, 0.6505, 0.7375, 0.6388, 0.7414, 0.625, 0.75, 0.5883, 0.75, 0.6667, 0.625, 0.6667, 0.75, 0.5883, 0.7414, 0.625, 0.7375, 0.6112, 0.7266, 0.5995, 0.7102, 0.5917, 0.6909, 0.5889, 0.6716, 0.5917, 0.6553, 0.5995, 0.6444, 0.6112, 0.6405, 0.625, 0.625, 0.595, 0.6413, 0.5833, 0.7316, 0.5833, 0.7363, 0.5856, 0.625, 0.6667, 0.625, 0.595, 0.625, 0.595, 0.625, 0.595, 0.6413, 0.5833, 0.6413, 0.5833, 0.625, 0.595, 0.7316, 0.5833, 0.7363, 0.5856, 0.7363, 0.5856, 0.7316, 0.5833, 0.25, 0.6667, 0.25, 0.6026, 0.3224, 0.5956, 0.3224, 0.6795, 0.25, 0.6667, 0.3224, 0.6795, 0.3224, 0.5956, 0.25, 0.6026, 0.3224, 0.5956, 0.3224, 0.6795, 0.3224, 0.6795, 0.3224, 0.5956, 0.25, 0.6026, 0.3224, 0.5956, 0.3224, 0.5956, 0.25, 0.6026])
me_cube_007.use_remesh_fix_poles = True
me_cube_007.use_remesh_preserve_attributes = False
me_cube_007.use_mirror_vertex_groups = False
me_cube_007.update()
me_cube_009 = bpy.data.meshes.new('Cube.009')
me_cube_009.from_pydata([(0.04739, -0.02363, -0.09636), (0.04739, -0.01284, 0.001434), (0.04739, 0.001584, -0.1011), (0.04739, 0.01284, -0.001434), (0.04739, -0.01967, -0.1599), (0.04739, 0.004649, -0.1518), (0.04739, 0.02519, -0.2387), (0.04739, 0.04022, -0.2179), (0.04739, 0.1048, -0.297), (0.04739, 0.1092, -0.2718), (0.04739, 0.1735, -0.3154), (0.0, 0.01284, -0.001434), (0.0, -0.02363, -0.09636), (0.0, 0.001584, -0.1011), (0.0, -0.01284, 0.001434), (0.0, -0.01967, -0.1599), (0.0, 0.004649, -0.1518), (0.0, 0.02519, -0.2387), (0.0, 0.04022, -0.2179), (0.0, 0.1048, -0.297), (0.0, 0.1092, -0.2718), (0.0, 0.1735, -0.3154)], [], [(13, 11, 3, 2), (2, 3, 1, 0), (13, 2, 5, 16), (2, 0, 4, 5), (16, 5, 7, 18), (5, 4, 6, 7), (18, 7, 9, 20), (7, 6, 8, 9), (20, 9, 10, 21), (9, 8, 10), (8, 19, 21, 10), (6, 17, 19, 8), (4, 15, 17, 6), (0, 12, 15, 4), (0, 1, 14, 12)])
me_cube_009.polygons.foreach_set('use_smooth', [True] * 15)
_uv = me_cube_009.uv_layers.new(name='UVMap')
_uv.uv.foreach_set('vector', [0.375, 0.4375, 0.625, 0.4375, 0.625, 0.5, 0.375, 0.5, 0.375, 0.5, 0.625, 0.5, 0.625, 0.75, 0.375, 0.75, 0.375, 0.4375, 0.375, 0.5, 0.375, 0.5, 0.375, 0.4375, 0.375, 0.5, 0.375, 0.75, 0.375, 0.75, 0.375, 0.5, 0.375, 0.4375, 0.375, 0.5, 0.375, 0.5, 0.375, 0.4375, 0.375, 0.5, 0.375, 0.75, 0.375, 0.75, 0.375, 0.5, 0.375, 0.4375, 0.375, 0.5, 0.375, 0.5, 0.375, 0.4375, 0.375, 0.5, 0.375, 0.75, 0.375, 0.75, 0.375, 0.5, 0.375, 0.4375, 0.375, 0.5, 0.375, 0.5, 0.375, 0.4375, 0.375, 0.5, 0.375, 0.75, 0.375, 0.5, 0.375, 0.75, 0.375, 0.8125, 0.375, 0.8125, 0.375, 0.75, 0.375, 0.75, 0.375, 0.8125, 0.375, 0.8125, 0.375, 0.75, 0.375, 0.75, 0.375, 0.8125, 0.375, 0.8125, 0.375, 0.75, 0.375, 0.75, 0.375, 0.8125, 0.375, 0.8125, 0.375, 0.75, 0.375, 0.75, 0.625, 0.75, 0.625, 0.8125, 0.375, 0.8125])
me_cube_009.use_remesh_fix_poles = True
me_cube_009.use_remesh_preserve_attributes = False
me_cube_009.use_mirror_vertex_groups = False
me_cube_009.update()

# ---- objects
ob_cube_003 = bpy.data.objects.new('Cube.003', me_cube_003)
ob_core = bpy.data.objects.new('Core', me_core)
ob_cube_007 = bpy.data.objects.new('Cube.007', me_cube_006)
ob_where_the_bullets_go = bpy.data.objects.new('Where the bullets go', me_cube_007)
ob_trigger = bpy.data.objects.new('Trigger', me_cube_009)
ob_shotgun = bpy.data.objects.new('Shotgun', None)

# ---- transforms, parenting, visibility, modifiers, constraints
ob_cube_003.parent = ob_where_the_bullets_go
ob_cube_003.matrix_parent_inverse = Matrix(((1.0, -3.342e-16, -1.916e-16, 3.643e-16), (3.342e-16, 1.0, -0.0, -1.323), (1.916e-16, -6.405e-32, 1.0, 0.3884), (-0.0, -0.0, -0.0, 1.0)))
ob_cube_003.location = (9.08e-17, 1.323, -0.2402)
ob_cube_003.lineart.crease_threshold = 0.0
_m = ob_cube_003.modifiers.new('Mirror', 'MIRROR')
_m.use_clip = True
_m = ob_cube_003.modifiers.new('Auto Smooth', 'NODES')
_m.node_group = ng_auto_smooth
_gi = [s.identifier for s in ng_auto_smooth.interface.items_tree if s.item_type == 'SOCKET' and s.in_out == 'INPUT']
_m[_gi[1]] = 0.5236  # Angle
ob_core.parent = ob_shotgun
ob_core.matrix_parent_inverse = Matrix(((1.0, -0.0, -0.0, -0.0), (-0.0, 1.0, 0.0, 0.7966), (-0.0, -0.0, 1.0, 0.7516), (-0.0, 0.0, -0.0, 1.0)))
ob_core.location = (0.0, -0.7966, -0.7516)
ob_core.lineart.crease_threshold = 0.0
_m = ob_core.modifiers.new('Mirror', 'MIRROR')
_m.use_clip = True
_m = ob_core.modifiers.new('Auto Smooth', 'NODES')
_m.node_group = ng_auto_smooth
_gi = [s.identifier for s in ng_auto_smooth.interface.items_tree if s.item_type == 'SOCKET' and s.in_out == 'INPUT']
_m[_gi[1]] = 1.047  # Angle
ob_cube_007.parent = ob_cube_003
ob_cube_007.matrix_parent_inverse = Matrix(((1.0, -0.0, -0.0, -0.0), (-0.0, 1.0, 0.0, 1.0), (-0.0, -0.0, 1.0, 0.1775), (-0.0, 0.0, -0.0, 1.0)))
ob_cube_007.location = (0.000836, -1.0, 0.1053)
ob_cube_007.lineart.crease_threshold = 0.0
_m = ob_cube_007.modifiers.new('Mirror', 'MIRROR')
_m.use_clip = True
_m = ob_cube_007.modifiers.new('Solidify', 'SOLIDIFY')
_m.thickness = 0.04
_m = ob_cube_007.modifiers.new('Auto Smooth', 'NODES')
_m.node_group = ng_auto_smooth
_gi = [s.identifier for s in ng_auto_smooth.interface.items_tree if s.item_type == 'SOCKET' and s.in_out == 'INPUT']
_m[_gi[1]] = 0.5236  # Angle
ob_where_the_bullets_go.parent = ob_core
ob_where_the_bullets_go.matrix_parent_inverse = Matrix(((1.0, -0.0, -0.0, -0.0), (-0.0, 1.0, 0.0, 0.7966), (-0.0, -0.0, 1.0, 0.7516), (-0.0, 0.0, -0.0, 1.0)))
ob_where_the_bullets_go.location = (3.482e-18, 1.323, -0.3884)
ob_where_the_bullets_go.lineart.crease_threshold = 0.0
_m = ob_where_the_bullets_go.modifiers.new('Mirror', 'MIRROR')
_m.use_clip = True
_m = ob_where_the_bullets_go.modifiers.new('Auto Smooth', 'NODES')
_m.node_group = ng_auto_smooth
_gi = [s.identifier for s in ng_auto_smooth.interface.items_tree if s.item_type == 'SOCKET' and s.in_out == 'INPUT']
_m[_gi[1]] = 0.5236  # Angle
ob_trigger.parent = ob_core
ob_trigger.matrix_parent_inverse = Matrix(((1.0, -0.0, -0.0, -0.0), (-0.0, 1.0, 0.0, 0.7966), (-0.0, -0.0, 1.0, 0.7516), (-0.0, 0.0, -0.0, 1.0)))
ob_trigger.location = (0.01004, 0.1283, -0.3173)
ob_trigger.lineart.crease_threshold = 0.0
_m = ob_trigger.modifiers.new('Mirror', 'MIRROR')
_m.use_clip = True
_m = ob_trigger.modifiers.new('Auto Smooth', 'NODES')
_m.node_group = ng_auto_smooth
_gi = [s.identifier for s in ng_auto_smooth.interface.items_tree if s.item_type == 'SOCKET' and s.in_out == 'INPUT']
_m[_gi[1]] = 0.5236  # Angle
ob_shotgun.location = (0.0, -0.7966, -0.7516)
ob_shotgun.lineart.crease_threshold = 0.0

# ---- collection membership
col_collection.objects.link(ob_cube_003)
col_collection.objects.link(ob_core)
col_collection.objects.link(ob_cube_007)
col_collection.objects.link(ob_where_the_bullets_go)
col_collection.objects.link(ob_trigger)
col_collection.objects.link(ob_shotgun)

# ---- scene / render settings (as saved in the file)
scene.frame_start = 1; scene.frame_end = 250; scene.frame_set(1)
scene.render.engine = 'BLENDER_EEVEE_NEXT'
scene.render.fps = 60
scene.cycles.use_denoising = False
scene.cycles.samples = 128
scene.cycles.sampling_pattern = 'TABULATED_SOBOL'
scene.cycles.use_adaptive_sampling = False
scene.cycles.use_light_tree = False
scene.view_settings.view_transform = 'Filmic'
bpy.context.view_layer.update()

# ---- added for rendering (the .blend has no active camera and no usable light): camera, sun
cam_auto = bpy.data.cameras.new('AutoCamera')
cam_auto.lens = 50.0
cam_auto.sensor_width = 36.0
cam_auto.clip_end = 1000.0
ob_auto_camera = bpy.data.objects.new('AutoCamera', cam_auto)
scene.collection.objects.link(ob_auto_camera)
ob_auto_camera.location = (4.48901, -4.31004, 3.11632)
ob_auto_camera.rotation_euler = (1.09748, -7.21219e-08, 0.694738)
scene.camera = ob_auto_camera
light_auto_sun = bpy.data.lights.new('AutoSun', 'SUN')
light_auto_sun.energy = 3.0
light_auto_sun.angle = 0.0523599
ob_auto_sun = bpy.data.objects.new('AutoSun', light_auto_sun)
scene.collection.objects.link(ob_auto_sun)
ob_auto_sun.rotation_euler = (0.872665, 0.174533, 0.523599)
bpy.context.view_layer.update()

